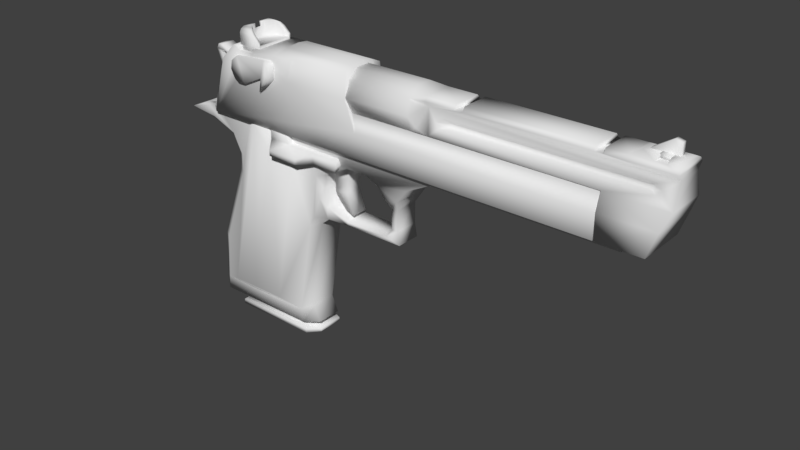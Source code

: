 # Source: Deagle.blend  (saved by Blender 2.77.0; exported with 4.5.12 LTS)
import bpy
from mathutils import Matrix  # noqa: F401  (used for matrix-valued properties, if any)

bpy.ops.wm.read_factory_settings(use_empty=True)
scene = bpy.context.scene
scene.name = 'Scene'

# ---- collections
col_collection_1 = bpy.data.collections.new('Collection 1'); scene.collection.children.link(col_collection_1)

# ---- world
world_world = bpy.data.worlds.new('World'); scene.world = world_world
world_world.color = (0.05088, 0.05088, 0.05088)
world_world.use_sun_shadow = False
world_world.sun_shadow_jitter_overblur = 0.0
world_world.cycles.sampling_method = 'MANUAL'

# ---- meshes
me_deagle = bpy.data.meshes.new('Deagle')
me_deagle.from_pydata([(-1.318, -0.03669, -0.1092), (-1.315, -0.03669, 0.1748), (-1.362, -0.03669, -0.1005), (-0.404, -0.04714, -1.947), (-0.404, 0.1008, -1.947), (-0.1574, -0.04714, -0.2398), (0.362, -0.1494, -0.238), (0.362, 0.2053, -0.238), (0.4835, 0.2053, -0.2901), (-1.057, 0.2053, -0.4538), (-1.153, 0.1421, -0.4695), (-1.223, 0.1421, -0.319), (1.263, -0.128, 0.5077), (2.34, -0.128, 0.5077), (2.34, -0.09956, 0.5452), (2.755, -0.03466, 0.5765), (2.755, 0.08836, 0.5765), (2.634, 0.08836, 0.5765), (-0.7701, 0.2112, 0.5117), (-0.7701, -0.1571, 0.5117), (-0.9772, 0.2112, 0.5117), (-0.6854, 0.1144, 0.3431), (-1.046, 0.1144, 0.3431), (-0.6854, -0.06473, 0.3431), (-0.6928, -0.2235, 0.3403), (-0.6928, -0.187, 0.3403), (-0.7155, -0.2235, 0.2197), (-1.099, -0.04011, 0.4631), (0.02227, 0.09506, 0.4631), (0.02227, -0.04011, 0.4631), (-1.157, 0.09506, 0.4146), (-1.251, 0.09506, 0.357), (-1.099, 0.09506, 0.4631), (0.02226, 0.09506, 0.2424), (-1.287, 0.09506, 0.2424), (-1.261, 0.1984, 0.2424), (0.02226, 0.1984, 0.2424), (0.02227, 0.1984, 0.1616), (-1.299, 0.2087, -0.09755), (-1.299, 0.2511, -0.09755), (0.02227, 0.2087, -0.09755), (-1.356, 0.2087, -0.08127), (2.417, 0.2511, -0.09755), (2.417, 0.1663, -0.09755), (0.2331, 0.1663, -0.09755), (0.2331, -0.1117, -0.09755), (0.2331, -0.1491, 0.2526), (0.2331, 0.2037, 0.2526), (0.1891, 0.02736, 0.6217), (0.1912, -0.08398, 0.6031), (0.197, -0.167, 0.5661), (0.197, -0.1966, 0.3596), (0.2893, -0.1966, 0.114), (2.417, 0.2037, 0.2526), (0.1912, 0.1386, 0.6031), (0.197, 0.2511, 0.3596), (0.2893, 0.2511, 0.114), (2.417, 0.2511, 0.114), (-0.4206, 0.2511, 0.3598), (-0.3725, 0.2219, 0.5648), (0.197, 0.2219, 0.5648), (-0.4203, 0.2511, 0.5513), (-0.5596, 0.2511, 0.5513), (-0.8011, 0.2511, 0.5148), (-0.8011, 0.2511, 0.5525), (-0.9544, 0.2511, 0.5148), (-1.157, 0.2511, 0.4146), (-1.019, 0.2511, 0.5525), (-0.9544, 0.2511, 0.5525), (-0.8011, -0.1966, 0.5525), (-0.5596, -0.1966, 0.5513), (-0.5122, -0.08398, 0.6031), (-0.5122, 0.1386, 0.6031), (-0.4958, 0.02722, 0.6217), (-0.6286, -0.2022, -0.09787), (-0.6286, -0.1398, -0.09787), (-0.6286, -0.2022, -0.1729), (-0.6286, -0.1398, -0.2782), (-0.6286, -0.2022, -0.2782), (-0.5656, -0.2918, -0.2809), (-0.5656, -0.2918, -0.2328), (0.02227, -0.1539, -0.09755), (-1.299, -0.1966, -0.09755), (-1.299, -0.1539, -0.09755), (-1.356, -0.1539, -0.08133), (2.417, -0.1117, -0.09755), (2.417, -0.1966, -0.09755), (2.417, -0.1491, 0.2526), (2.417, -0.1966, 0.114), (-0.2752, -0.2918, -0.2809), (-0.2752, -0.2918, -0.2328), (-0.4479, -0.2022, -0.1117), (-0.4271, -0.2022, -0.1738), (-0.4479, -0.1398, -0.1117), (-0.4271, -0.1398, -0.1738), (0.0719, -0.2022, -0.274), (0.0978, -0.2022, -0.2256), (-0.1578, -0.2022, -0.274), (-0.1578, -0.2022, -0.1738), (0.0719, -0.2022, -0.1738), (-0.3752, -0.1521, -1.938), (-1.161, 0.2111, -1.938), (-1.161, -0.1521, -1.938), (-0.3752, 0.2111, -1.938), (-0.2474, -0.08987, -1.92), (-0.2474, 0.1488, -1.92), (0.0719, -0.1398, -0.274), (0.0978, -0.1398, -0.2256), (0.0719, -0.1398, -0.1738), (-0.2451, -0.0901, -1.95), (-0.2451, 0.1486, -1.95), (-0.1574, 0.1008, -0.2398), (-0.2553, -0.1201, -0.2398), (-0.2553, 0.1739, -0.2398), (-0.8716, -0.1201, -0.2398), (-0.8716, 0.1739, -0.2398), (-1.267, -0.03669, 0.1906), (-1.318, 0.004736, -0.1092), (-1.267, 0.004736, 0.1906), (-1.352, -0.03669, 0.3791), (-1.352, 0.004736, 0.3791), (-1.331, -0.03669, 0.3987), (-1.331, 0.004736, 0.3991), (-1.233, -0.03669, 0.3496), (-1.233, 0.004736, 0.3496), (-1.093, 0.004736, 0.3223), (-1.093, -0.03669, 0.3223), (-1.183, 0.004736, -0.1357), (-1.183, -0.03669, -0.1357), (-1.079, -0.03669, -0.1562), (-1.032, -0.03669, 0.08322), (-1.092, -0.03669, 0.1645), (-1.053, -0.03669, 0.3593), (-1.229, -0.03669, 0.3938), (-1.343, -0.03669, 0.4498), (-1.388, -0.03669, 0.4453), (-1.411, -0.03669, 0.4021), (-1.343, 0.09186, 0.4498), (-1.411, 0.09186, 0.4021), (-1.388, 0.09186, 0.4453), (-1.229, 0.09186, 0.3938), (-1.315, 0.09186, 0.1748), (-1.092, 0.09186, 0.1645), (-1.053, 0.09186, 0.3593), (-1.032, 0.09186, 0.08322), (-1.362, 0.09186, -0.1005), (-1.079, 0.09186, -0.1562), (-1.162, 0.2109, -1.984), (-0.3699, 0.2109, -1.984), (-1.147, -0.1201, -1.947), (-0.5197, -0.1201, -1.947), (-1.313, -0.1767, -0.04227), (-1.337, -0.1494, -0.04227), (-0.6498, -0.1767, -0.04227), (-0.6498, -0.1494, -0.04227), (-1.558, -0.04738, -0.1105), (-1.435, -0.04738, -0.09194), (-0.6498, -0.04738, -0.04227), (-1.36, -0.04738, -0.04227), (-1.558, 0.1022, -0.1105), (-0.6498, 0.1022, -0.04227), (-1.435, 0.1022, -0.09194), (-1.36, 0.1022, -0.04227), (-1.287, 0.1022, 0.2372), (-0.6498, 0.1022, 0.2372), (-1.287, -0.04738, 0.2372), (-0.6498, -0.04738, 0.2372), (-1.255, -0.1767, 0.1585), (-0.6498, -0.1767, 0.1585), (-0.6498, 0.1947, 0.2372), (-1.263, 0.1947, 0.2372), (-0.6498, -0.1388, 0.1585), (-1.263, -0.1388, 0.2372), (-1.284, -0.1388, 0.1585), (-0.6498, -0.1388, 0.2372), (-0.3207, -0.08803, -1.713), (-0.3207, 0.144, -1.713), (-0.1819, 0.144, -0.8571), (-0.1819, -0.08803, -0.8571), (-0.2184, -0.1494, -0.7883), (-0.06615, -0.1494, -0.7543), (-0.1847, -0.1494, -0.4089), (-0.1182, -0.1133, -0.5042), (-0.08667, -0.1133, -0.3747), (-0.1812, -0.1494, -0.5195), (-0.2714, -0.1494, -0.8812), (-0.4219, -0.1494, -1.759), (-0.1501, -0.1494, -0.5921), (-0.06615, -0.1494, -0.6517), (-0.6285, -0.2126, -1.689), (-1.161, -0.2179, -1.689), (-1.348, -0.1494, -1.759), (-1.319, -0.1494, -1.336), (-1.443, -0.08614, -1.823), (-0.8912, -0.24, -1.668), (0.1653, -0.1494, -0.238), (-0.06025, -0.1494, -0.2843), (0.07271, -0.1494, -0.2843), (-0.1397, -0.1494, -0.3225), (-0.2087, -0.1494, -0.2865), (-0.3833, -0.2098, -0.2865), (-0.6554, -0.2098, -0.2865), (-0.8318, -0.2009, -0.1043), (-1.064, -0.1494, -0.6232), (-1.412, -0.08614, -1.336), (-0.6554, -0.2098, -0.1043), (-1.057, -0.1494, -0.4538), (-0.9327, -0.1494, -0.1044), (-1.159, -0.08614, -0.6379), (-1.153, -0.08614, -0.4695), (-1.15, -0.1494, -0.2727), (-0.6554, -0.1494, -0.1044), (-1.223, -0.08614, -0.319), (-0.6554, -0.1494, -0.2865), (-1.443, 0.1421, -1.823), (-1.412, 0.1421, -1.336), (-1.159, 0.1421, -0.6379), (-1.435, -0.1494, -0.09194), (-1.56, -0.1347, -0.1108), (-1.701, -0.1095, -0.1711), (-1.392, -0.1494, -0.1764), (2.611, 0.2053, -0.04227), (-0.6494, 0.2053, -0.04227), (2.611, -0.1494, -0.04227), (0.9972, -0.1494, -0.1366), (2.611, -0.1494, -0.1366), (0.0967, -0.0823, -0.7912), (0.1016, -0.0823, -0.753), (0.5008, -0.0823, -0.753), (0.6481, -0.0823, -0.7912), (0.6283, -0.0823, -0.673), (0.5703, -0.0823, -0.673), (0.6283, -0.0823, -0.4863), (0.5703, -0.0823, -0.4863), (0.6759, -0.1494, -0.3786), (0.5471, -0.1494, -0.3827), (0.4835, -0.1494, -0.2901), (0.7711, -0.1494, -0.2517), (0.5471, 0.2053, -0.3827), (0.5703, 0.1383, -0.4863), (0.5703, 0.1383, -0.673), (0.5008, 0.1383, -0.753), (0.1016, 0.1383, -0.753), (-0.06615, 0.2053, -0.6517), (-0.1182, 0.2064, -0.5042), (-0.08667, 0.2064, -0.3747), (0.07271, 0.2053, -0.2843), (0.1653, 0.2053, -0.238), (-1.15, 0.2053, -0.2727), (-1.42, 0.1421, -0.238), (-1.392, 0.2053, -0.1764), (-1.701, 0.1654, -0.1711), (-1.742, 0.08959, -0.2065), (-1.742, -0.03364, -0.2065), (-1.42, -0.08614, -0.238), (-0.2571, -0.08803, -1.858), (-0.2571, 0.144, -1.858), (-1.356, -0.1494, -1.887), (-0.4042, -0.1494, -1.885), (-1.356, 0.2053, -1.887), (-0.4042, 0.2053, -1.885), (-0.4466, 0.1739, -1.885), (-1.17, 0.1739, -1.887), (-1.17, -0.1201, -1.887), (-0.4464, -0.1201, -1.885), (-1.348, 0.2053, -1.759), (-0.4219, 0.2053, -1.759), (-1.337, 0.2053, -0.04227), (-1.435, 0.2053, -0.09194), (-1.064, 0.2053, -0.6232), (-0.2184, 0.2053, -0.7883), (-0.2714, 0.2053, -0.8812), (-1.319, 0.2053, -1.336), (-0.06615, 0.2053, -0.7543), (0.0967, 0.1383, -0.7912), (0.6481, 0.1383, -0.7912), (0.6283, 0.1383, -0.673), (0.6283, 0.1383, -0.4863), (0.6759, 0.2053, -0.3786), (0.7711, 0.2053, -0.2517), (0.9972, 0.2053, -0.1366), (-1.313, 0.2327, -0.04227), (-0.6498, 0.2327, -0.04227), (-1.261, 0.2327, 0.1585), (-0.6498, 0.2327, 0.1585), (2.611, 0.2053, -0.1366), (-0.6498, 0.1947, 0.1585), (-1.284, 0.1947, 0.1585), (0.1275, 0.1311, 0.4555), (0.1275, 0.201, 0.506), (0.1275, 0.2427, 0.3794), (0.1275, 0.06662, 0.5023), (0.1275, 0.09333, 0.5842), (0.1275, -0.01302, 0.5023), (0.1275, -0.03973, 0.5842), (0.1275, -0.07746, 0.4555), (0.1275, -0.1474, 0.506), (0.1275, -0.09832, 0.3797), (0.1275, -0.189, 0.3794), (0.1275, -0.07643, 0.3071), (0.1275, -0.1525, 0.258), (0.1275, -0.01302, 0.2571), (0.1275, -0.03973, 0.1747), (0.1275, 0.06662, 0.2571), (0.1275, 0.09333, 0.1747), (0.1275, 0.13, 0.3071), (0.1275, 0.2061, 0.258), (0.1275, 0.1519, 0.3797), (0.8077, -0.03973, 0.1747), (0.8077, -0.1525, 0.258), (0.81, -0.189, 0.3794), (0.7986, -0.1474, 0.506), (0.7986, -0.03973, 0.5842), (0.7986, 0.09333, 0.5842), (0.7986, 0.201, 0.506), (0.81, 0.2427, 0.3794), (0.8077, 0.2061, 0.258), (0.8077, 0.09333, 0.1747), (1.263, -0.09956, 0.5452), (2.886, -0.1968, 0.114), (2.423, -0.1968, 0.114), (2.423, -0.1968, -0.09755), (2.811, -0.1968, -0.09755), (0.9276, -0.128, 0.5077), (1.193, -0.128, 0.5077), (1.193, -0.09956, 0.5452), (0.9276, -0.09956, 0.5452), (0.9795, 0.2065, 0.2579), (0.9795, -0.1527, 0.2579), (2.423, 0.2065, 0.2579), (2.423, -0.1527, 0.2579), (1.193, 0.1817, 0.5077), (1.193, 0.1533, 0.5452), (2.574, -0.09956, 0.5452), (2.634, -0.03466, 0.5765), (2.574, 0.1533, 0.5452), (2.404, 0.1533, 0.5452), (2.404, -0.09956, 0.5452), (2.946, 0.2065, 0.2579), (2.946, -0.1527, 0.2579), (2.948, 0.137, 0.4589), (2.948, -0.08333, 0.4589), (2.948, 0.1817, 0.5077), (2.948, -0.128, 0.5077), (2.948, 0.1533, 0.5452), (2.948, -0.09956, 0.5452), (2.948, -0.03466, 0.5765), (2.948, 0.08836, 0.5765), (2.811, 0.2505, -0.09755), (2.886, 0.2505, 0.114), (-1.56, 0.1907, -0.1108), (2.423, 0.2505, -0.09755), (2.423, 0.2505, 0.114), (2.755, -0.0994, 0.5452), (2.841, -0.0994, 0.5452), (2.755, 0.1531, 0.5452), (2.841, 0.1531, 0.5452), (2.841, -0.03466, 0.5765), (2.841, 0.08836, 0.5765), (0.7931, 0.06662, 0.5023), (0.7931, -0.01302, 0.5023), (0.7931, -0.07746, 0.4555), (0.7931, -0.09832, 0.3797), (0.7931, -0.07643, 0.3071), (0.7931, -0.01302, 0.2571), (0.7931, 0.06662, 0.2571), (0.7931, 0.13, 0.3071), (0.7931, 0.1519, 0.3797), (0.7931, 0.1311, 0.4555), (0.8739, -0.1649, 0.3016), (0.9276, 0.1533, 0.5452), (0.9276, -0.08333, 0.4589), (2.8, -0.1288, 0.3274), (1.052, -0.1288, 0.3274), (1.014, -0.1152, 0.3666), (1.052, -0.1014, 0.4064), (2.8, -0.1014, 0.4064), (2.838, -0.1152, 0.3666), (2.404, 0.1817, 0.5077), (2.404, -0.128, 0.5077), (2.34, 0.1817, 0.5077), (1.263, 0.1817, 0.5077), (1.263, 0.1533, 0.5452), (2.34, 0.1533, 0.5452), (0.9276, 0.137, 0.4589), (0.9276, 0.1817, 0.5077), (-1.076, 0.008395, 0.2891), (-1.076, 0.04337, 0.2891), (-1.098, 0.02588, 0.2588), (-1.076, 0.06086, 0.2588), (-1.076, 0.04337, 0.2285), (-1.076, 0.008395, 0.2285), (-1.076, -0.009095, 0.2588), (-1.035, -0.02064, 0.2588), (-1.035, 0.002623, 0.2991), (-1.035, 0.04915, 0.2991), (-1.035, 0.07241, 0.2588), (-1.035, 0.04915, 0.2185), (-1.035, 0.002623, 0.2185), (-0.9772, -0.007749, 0.6552), (-0.9519, 0.0645, 0.6552), (-0.9772, 0.0645, 0.6552), (-0.9519, -0.007749, 0.6552), (-0.9519, -0.007749, 0.6976), (-0.9772, -0.007749, 0.6976), (-0.7701, 0.1915, 0.5718), (-0.791, -0.1401, 0.5718), (-0.7701, -0.1333, 0.5718), (-0.8875, -0.1087, 0.5718), (-0.9519, -0.04461, 0.5718), (-0.8875, 0.167, 0.5718), (-0.9519, 0.1028, 0.5718), (-0.6811, -0.1128, -0.04227), (-0.6811, -0.1864, -0.04227), (-0.6811, -0.1128, 0.09644), (-0.6811, -0.1864, 0.09644), (2.611, -0.1128, 0.09644), (2.611, -0.1864, 0.09644), (2.611, -0.1128, -0.04227), (2.611, -0.1864, -0.04227), (-0.5869, -0.187, 0.5077), (-0.5869, -0.2235, 0.5077), (-0.5584, -0.187, 0.4665), (-0.8887, -0.187, 0.2462), (-0.8887, -0.2235, 0.2462), (-0.9594, -0.187, 0.2463), (-0.9594, -0.2235, 0.2463), (-1.008, -0.187, 0.2815), (-1.008, -0.2235, 0.2815), (-1.039, -0.187, 0.3454), (-1.039, -0.2235, 0.3454), (-1.025, -0.187, 0.4237), (-1.025, -0.2235, 0.4237), (-0.9644, -0.187, 0.4747), (-0.9644, -0.2235, 0.4747), (-0.6468, -0.2235, 0.5025), (-0.5751, -0.268, 0.4672), (-0.5629, -0.187, 0.3517), (-0.5715, -0.2825, 0.403), (-0.5914, -0.2918, 0.345), (-0.7155, -0.187, 0.2197), (-0.9519, 0.0645, 0.6976), (-0.9772, 0.0645, 0.6976), (-0.791, 0.1983, 0.5718), (-0.8875, -0.1087, 0.6976), (-0.9519, -0.04461, 0.6976), (-0.8605, -0.1175, 0.6816), (-0.8306, -0.1272, 0.6552), (-0.7701, -0.1333, 0.5998), (-0.9519, 0.1028, 0.6976), (-0.7701, 0.1915, 0.5998), (-0.8306, 0.1854, 0.6552), (-0.8605, 0.1757, 0.6816), (-0.8875, 0.167, 0.6976), (-0.7701, -0.1571, 0.5998), (-0.8306, -0.1571, 0.6552), (-0.8605, -0.1412, 0.6816), (-0.8306, 0.2112, 0.6552), (-0.9772, 0.2112, 0.6552), (-0.8605, 0.1953, 0.6816), (-0.9772, 0.1953, 0.6816), (-0.9772, 0.167, 0.6976), (-0.7701, 0.2112, 0.5998), (-0.9772, -0.1571, 0.5117), (-1.315, -0.1802, -0.04647), (-1.345, -0.1539, -0.04647), (-1.254, -0.1802, 0.1615), (-1.157, -0.1966, 0.4146), (-1.261, -0.1436, 0.2424), (-1.222, -0.1435, 0.3669), (-1.251, -0.04011, 0.3569), (-1.287, -0.04011, 0.2424), (-1.284, -0.1436, 0.1616), (-0.8011, -0.1966, 0.5148), (-0.9544, -0.1966, 0.5148), (-1.222, 0.1981, 0.3669), (-1.019, -0.1966, 0.5525), (-1.157, -0.04011, 0.4146), (-0.9772, -0.1571, 0.6552), (-0.9772, -0.1412, 0.6816), (-0.9772, -0.1087, 0.6976), (-1.254, 0.2352, 0.1615), (-1.284, 0.1984, 0.1616), (-1.314, 0.2352, -0.04647), (-1.345, 0.2087, -0.04647), (-0.4203, -0.1966, 0.5513), (-0.3725, -0.167, 0.5661), (-0.4206, -0.1966, 0.3598), (-0.9544, -0.1966, 0.5525), (-1.147, 0.1739, -1.947), (-1.162, -0.1523, -1.984), (1.127, -0.07811, 0.3368), (1.127, -0.06629, 0.371), (2.746, -0.06629, 0.371), (2.746, -0.07811, 0.3368), (0.02226, -0.04011, 0.2424), (0.02226, -0.1436, 0.2424), (0.02227, -0.1436, 0.1616), (0.02227, -0.1802, 0.1615), (0.02226, -0.1802, -0.04647), (0.02226, -0.1539, -0.04647), (0.06424, -0.04817, -0.5136), (0.1312, -0.04817, -0.7033), (0.1312, 0.1045, -0.7033), (0.06424, 0.1045, -0.5136), (0.0754, -0.04817, -0.3852), (0.0754, 0.1045, -0.3852), (0.1591, -0.04817, -0.1202), (0.1591, 0.1045, -0.1202), (-0.05854, -0.04818, -0.5359), (-0.0418, -0.04817, -0.1202), (-0.0418, 0.1045, -0.1202), (-0.05854, 0.1045, -0.5359), (0.05307, -0.04817, -0.6699), (0.05307, 0.1045, -0.6699), (0.02227, 0.2352, 0.1615), (0.02226, 0.2352, -0.04647), (0.02226, 0.2087, -0.04647), (-0.9901, 0.1743, -0.7935), (-0.2668, 0.1743, -0.7923), (-0.9901, -0.1197, -0.7934), (-0.2666, -0.1197, -0.7916), (-0.5197, 0.1739, -1.947), (2.662, 0.004088, 0.5765), (2.88, 0.004088, 0.5765), (2.827, 0.004088, 0.683), (2.88, 0.004088, 0.6686), (2.88, 0.05229, 0.6686), (2.88, 0.05229, 0.5765), (2.827, 0.05229, 0.683), (2.662, 0.05229, 0.5765), (-0.6811, 0.244, -0.04227), (-0.6811, 0.1704, -0.04227), (-0.6811, 0.244, 0.09644), (-0.6811, 0.1704, 0.09644), (2.611, 0.244, 0.09644), (2.611, 0.1704, 0.09644), (2.611, 0.244, -0.04227), (2.611, 0.1704, -0.04227), (-0.1437, -0.01337, 0.1859), (0.1329, -0.01337, 0.2566), (-0.1437, 0.06705, 0.1859), (0.1329, 0.06705, 0.2566), (0.1329, 0.1297, 0.3057), (-0.3151, 0.1297, 0.235), (-0.1437, 0.1297, 0.1699), (0.1329, 0.1297, 0.1699), (0.1329, -0.0782, 0.3057), (-0.1437, -0.0782, 0.235), (-0.1437, -0.0782, 0.1699), (0.1329, -0.0782, 0.1699), (-1.046, -0.06473, 0.3431), (-1.046, 0.1144, 0.08602), (-1.046, -0.06473, 0.08602), (2.756, 0.08958, 0.5441), (2.756, -0.03367, 0.5441), (2.756, 0.08958, 0.5817), (2.756, -0.03367, 0.5817), (2.839, 0.08958, 0.5817), (2.839, -0.03367, 0.5817), (2.839, 0.08958, 0.5441), (2.839, -0.03367, 0.5441), (0.7521, 0.09686, 0.113), (0.7521, -0.01818, 0.113), (0.7521, 0.09686, 0.2751), (0.7521, -0.01818, 0.2751), (2.513, 0.09686, 0.113), (2.513, -0.01818, 0.113), (2.513, -0.01818, 0.2751), (2.513, 0.09686, 0.2751), (-0.3699, -0.1523, -1.984)], [], [(0, 1, 2), (3, 4, 5), (6, 7, 8), (9, 10, 11), (12, 13, 14), (15, 16, 17), (18, 19, 20), (21, 22, 23), (24, 25, 26), (27, 28, 29), (28, 30, 31), (28, 32, 30), (28, 27, 32), (31, 33, 28), (33, 31, 34), (33, 34, 35), (36, 33, 35), (35, 37, 36), (38, 39, 40), (41, 39, 38), (42, 43, 39), (43, 40, 39), (40, 43, 44), (45, 40, 44), (45, 44, 46), (44, 47, 46), (47, 48, 46), (46, 48, 49), (46, 49, 50), (50, 51, 46), (51, 52, 46), (43, 42, 53), (48, 47, 54), (54, 47, 55), (47, 56, 55), (56, 47, 53), (53, 57, 56), (42, 57, 53), (56, 57, 42), (42, 39, 56), (56, 39, 58), (55, 56, 58), (55, 58, 59), (59, 60, 55), (55, 60, 54), (58, 61, 59), (61, 58, 62), (63, 62, 58), (63, 64, 62), (58, 39, 63), (65, 63, 39), (39, 66, 65), (66, 67, 65), (67, 68, 65), (64, 69, 70), (70, 62, 64), (62, 70, 71), (71, 72, 62), (71, 73, 72), (74, 75, 76), (77, 76, 75), (76, 77, 78), (78, 79, 76), (80, 76, 79), (81, 82, 83), (83, 82, 84), (40, 45, 81), (85, 81, 45), (81, 85, 82), (86, 82, 85), (86, 85, 87), (88, 86, 87), (89, 90, 79), (80, 79, 90), (91, 74, 92), (76, 92, 74), (75, 74, 93), (91, 93, 74), (93, 91, 94), (92, 94, 91), (95, 96, 97), (90, 89, 98), (97, 98, 89), (96, 98, 97), (96, 99, 98), (100, 101, 102), (101, 100, 103), (103, 100, 104), (104, 105, 103), (95, 106, 96), (107, 96, 106), (107, 99, 96), (99, 107, 108), (92, 90, 98), (90, 92, 80), (76, 80, 92), (105, 104, 109), (109, 110, 105), (5, 111, 112), (113, 112, 111), (112, 113, 114), (115, 114, 113), (116, 0, 117), (117, 118, 116), (116, 118, 119), (118, 120, 119), (121, 119, 120), (120, 122, 121), (121, 122, 123), (122, 124, 123), (125, 123, 124), (123, 125, 126), (126, 127, 128), (126, 125, 127), (124, 122, 120), (118, 124, 120), (125, 124, 118), (118, 127, 125), (127, 118, 117), (128, 129, 130), (130, 131, 128), (128, 131, 126), (132, 126, 131), (133, 126, 132), (133, 123, 126), (123, 133, 121), (133, 134, 121), (135, 121, 134), (136, 121, 135), (119, 121, 136), (1, 119, 136), (1, 116, 119), (1, 0, 116), (137, 138, 139), (137, 140, 138), (140, 141, 138), (140, 142, 141), (140, 143, 142), (142, 144, 141), (144, 145, 141), (144, 146, 145), (147, 101, 103), (103, 148, 147), (148, 103, 105), (105, 110, 148), (111, 5, 4), (149, 112, 114), (150, 112, 149), (150, 3, 112), (3, 5, 112), (143, 132, 142), (130, 129, 146), (144, 130, 146), (131, 130, 144), (142, 131, 144), (132, 131, 142), (151, 152, 153), (152, 154, 153), (155, 156, 157), (156, 158, 157), (159, 160, 161), (160, 162, 161), (160, 163, 162), (164, 163, 160), (165, 166, 157), (157, 158, 165), (153, 167, 151), (168, 167, 153), (157, 159, 155), (159, 157, 160), (163, 164, 169), (169, 170, 163), (171, 172, 173), (172, 171, 174), (167, 168, 171), (171, 173, 167), (172, 174, 166), (166, 165, 172), (175, 176, 177), (177, 178, 175), (179, 178, 180), (181, 182, 183), (181, 184, 182), (179, 184, 181), (181, 185, 179), (178, 179, 185), (178, 185, 186), (186, 175, 178), (184, 187, 182), (187, 188, 182), (189, 186, 185), (186, 189, 190), (190, 191, 186), (191, 190, 192), (193, 191, 192), (189, 194, 190), (154, 195, 6), (196, 195, 154), (196, 197, 195), (197, 196, 183), (196, 198, 183), (183, 198, 181), (199, 181, 198), (199, 185, 181), (185, 199, 200), (200, 189, 185), (189, 200, 201), (201, 194, 189), (194, 201, 202), (202, 190, 194), (203, 190, 202), (203, 192, 190), (204, 192, 203), (192, 204, 193), (201, 205, 202), (206, 203, 207), (207, 203, 202), (203, 208, 204), (209, 208, 203), (203, 206, 209), (209, 206, 210), (207, 210, 206), (210, 207, 152), (152, 207, 211), (152, 211, 154), (211, 196, 154), (199, 196, 211), (199, 198, 196), (210, 212, 209), (211, 213, 199), (214, 193, 204), (204, 215, 214), (215, 204, 208), (208, 216, 215), (216, 208, 209), (209, 10, 216), (10, 209, 212), (212, 11, 10), (217, 218, 219), (219, 220, 217), (217, 220, 210), (210, 152, 217), (221, 222, 160), (223, 221, 160), (157, 223, 160), (223, 157, 154), (154, 224, 223), (224, 225, 223), (179, 187, 184), (187, 179, 180), (180, 188, 187), (188, 180, 226), (226, 227, 188), (228, 227, 226), (226, 229, 228), (228, 229, 230), (230, 231, 228), (231, 230, 232), (232, 233, 231), (233, 232, 234), (234, 235, 233), (236, 235, 234), (234, 237, 236), (236, 237, 224), (224, 6, 236), (6, 224, 154), (207, 202, 205), (205, 211, 207), (211, 205, 201), (201, 213, 211), (213, 201, 200), (200, 199, 213), (235, 238, 239), (239, 233, 235), (233, 239, 240), (240, 231, 233), (231, 240, 241), (241, 228, 231), (228, 241, 242), (242, 227, 228), (227, 242, 243), (243, 188, 227), (188, 243, 244), (244, 182, 188), (182, 244, 245), (245, 183, 182), (183, 245, 246), (246, 197, 183), (197, 246, 247), (247, 195, 197), (195, 247, 7), (7, 6, 195), (8, 236, 6), (236, 8, 238), (238, 235, 236), (248, 11, 249), (249, 250, 248), (251, 250, 249), (249, 252, 251), (253, 252, 249), (249, 254, 253), (254, 249, 11), (11, 212, 254), (220, 254, 212), (212, 210, 220), (219, 253, 254), (254, 220, 219), (255, 256, 176), (176, 175, 255), (257, 191, 193), (191, 257, 258), (258, 186, 191), (175, 186, 258), (258, 255, 175), (193, 214, 259), (259, 257, 193), (256, 255, 258), (258, 260, 256), (261, 260, 258), (260, 261, 262), (262, 259, 260), (263, 259, 262), (259, 263, 257), (264, 257, 263), (264, 258, 257), (258, 264, 261), (265, 259, 214), (260, 259, 265), (265, 266, 260), (256, 260, 266), (266, 176, 256), (248, 245, 244), (245, 248, 267), (267, 248, 250), (250, 268, 267), (268, 250, 251), (269, 270, 271), (270, 269, 9), (9, 244, 270), (270, 244, 243), (244, 9, 248), (11, 248, 9), (10, 9, 269), (269, 216, 10), (216, 269, 272), (272, 269, 271), (272, 271, 266), (176, 266, 271), (271, 177, 176), (271, 270, 177), (270, 273, 177), (243, 273, 270), (273, 243, 242), (242, 274, 273), (274, 242, 241), (241, 275, 274), (275, 241, 240), (272, 215, 216), (215, 272, 265), (266, 265, 272), (265, 214, 215), (240, 276, 275), (276, 240, 239), (239, 277, 276), (277, 239, 238), (238, 278, 277), (278, 238, 8), (8, 279, 278), (279, 8, 7), (7, 280, 279), (280, 7, 247), (247, 222, 280), (247, 246, 222), (222, 246, 245), (267, 222, 245), (222, 267, 281), (282, 222, 281), (281, 283, 282), (283, 284, 282), (222, 221, 280), (221, 285, 280), (286, 284, 283), (287, 286, 283), (286, 287, 170), (170, 169, 286), (288, 289, 290), (289, 288, 291), (291, 292, 289), (292, 291, 293), (293, 294, 292), (294, 293, 295), (295, 296, 294), (296, 295, 297), (297, 298, 296), (298, 297, 299), (299, 300, 298), (300, 299, 301), (301, 302, 300), (302, 301, 303), (303, 304, 302), (304, 303, 305), (305, 306, 304), (306, 305, 307), (307, 290, 306), (290, 307, 288), (302, 308, 300), (308, 309, 300), (300, 309, 298), (309, 310, 298), (298, 310, 296), (310, 311, 296), (296, 311, 294), (311, 312, 294), (294, 312, 292), (312, 313, 292), (292, 313, 289), (313, 314, 289), (289, 314, 290), (314, 315, 290), (290, 315, 306), (315, 316, 306), (306, 316, 304), (316, 317, 304), (304, 317, 302), (317, 308, 302), (14, 318, 12), (319, 320, 321), (321, 322, 319), (323, 324, 325), (325, 326, 323), (311, 323, 326), (312, 311, 326), (308, 317, 309), (317, 316, 309), (316, 327, 309), (327, 328, 309), (328, 327, 329), (329, 330, 328), (324, 331, 332), (332, 325, 324), (333, 334, 17), (17, 335, 333), (333, 335, 336), (336, 337, 333), (338, 339, 319), (339, 338, 340), (340, 341, 339), (341, 340, 342), (342, 343, 341), (343, 342, 344), (344, 345, 343), (346, 345, 344), (344, 347, 346), (322, 348, 349), (349, 319, 322), (319, 349, 338), (251, 350, 268), (321, 351, 348), (348, 322, 321), (330, 329, 352), (352, 320, 330), (321, 320, 352), (352, 351, 321), (158, 173, 165), (173, 172, 165), (252, 253, 219), (219, 251, 252), (251, 219, 218), (251, 218, 155), (155, 218, 217), (217, 156, 155), (217, 158, 156), (158, 217, 152), (158, 152, 173), (173, 152, 151), (151, 167, 173), (155, 159, 251), (159, 350, 251), (159, 268, 350), (161, 268, 159), (267, 268, 161), (161, 162, 267), (287, 267, 162), (162, 163, 287), (170, 287, 163), (287, 283, 281), (281, 267, 287), (237, 279, 280), (280, 224, 237), (224, 280, 285), (285, 225, 224), (229, 275, 276), (276, 230, 229), (230, 276, 277), (277, 232, 230), (232, 277, 278), (278, 234, 232), (234, 278, 279), (279, 237, 234), (178, 177, 273), (273, 180, 178), (180, 273, 274), (274, 226, 180), (226, 274, 275), (275, 229, 226), (353, 354, 355), (354, 356, 355), (354, 357, 356), (357, 358, 356), (291, 359, 360), (360, 293, 291), (293, 360, 361), (361, 295, 293), (295, 361, 362), (362, 297, 295), (297, 362, 363), (363, 299, 297), (299, 363, 364), (364, 301, 299), (301, 364, 365), (365, 303, 301), (303, 365, 366), (366, 305, 303), (305, 366, 367), (367, 307, 305), (307, 367, 368), (368, 288, 307), (288, 368, 359), (359, 291, 288), (310, 309, 369), (369, 309, 328), (325, 332, 370), (370, 326, 325), (370, 313, 326), (313, 312, 326), (370, 332, 331), (310, 371, 311), (310, 369, 371), (369, 328, 371), (330, 320, 319), (319, 339, 330), (339, 372, 330), (330, 372, 373), (373, 328, 330), (374, 328, 373), (374, 371, 328), (371, 374, 375), (371, 375, 376), (376, 341, 371), (377, 341, 376), (377, 339, 341), (372, 339, 377), (355, 17, 16), (355, 335, 17), (17, 334, 15), (15, 334, 353), (353, 334, 333), (353, 333, 343), (354, 353, 343), (343, 345, 354), (354, 345, 346), (346, 357, 354), (347, 357, 346), (357, 347, 358), (358, 347, 356), (356, 347, 344), (356, 344, 342), (355, 356, 342), (342, 335, 355), (342, 378, 335), (378, 336, 335), (337, 336, 378), (378, 379, 337), (343, 333, 379), (337, 379, 333), (378, 342, 340), (380, 378, 340), (379, 378, 380), (380, 13, 379), (381, 12, 318), (318, 382, 381), (380, 381, 382), (382, 383, 380), (383, 14, 13), (13, 380, 383), (12, 381, 331), (331, 324, 12), (340, 384, 380), (380, 384, 381), (384, 331, 381), (384, 385, 331), (331, 385, 370), (385, 314, 370), (314, 313, 370), (314, 385, 384), (323, 311, 371), (324, 323, 371), (371, 12, 324), (12, 371, 13), (13, 371, 341), (341, 379, 13), (343, 379, 341), (386, 387, 388), (387, 389, 388), (389, 390, 388), (390, 391, 388), (391, 392, 388), (392, 386, 388), (386, 392, 393), (394, 386, 393), (387, 386, 394), (395, 387, 394), (389, 387, 395), (396, 389, 395), (390, 389, 396), (397, 390, 396), (391, 390, 397), (398, 391, 397), (392, 391, 398), (393, 392, 398), (399, 400, 401), (400, 399, 402), (402, 399, 403), (399, 404, 403), (405, 406, 407), (405, 408, 406), (405, 409, 408), (410, 409, 405), (409, 410, 411), (412, 413, 414), (415, 414, 413), (414, 415, 416), (417, 416, 415), (418, 419, 412), (413, 412, 419), (419, 417, 413), (415, 413, 417), (418, 412, 416), (414, 416, 412), (420, 421, 422), (423, 424, 425), (426, 425, 424), (425, 426, 427), (428, 427, 426), (427, 428, 429), (430, 429, 428), (429, 430, 431), (432, 431, 430), (431, 432, 433), (434, 433, 432), (435, 433, 434), (420, 433, 435), (421, 420, 435), (421, 435, 436), (422, 421, 436), (422, 436, 437), (438, 437, 436), (438, 439, 437), (26, 437, 439), (26, 440, 437), (400, 441, 401), (442, 401, 441), (410, 405, 443), (444, 409, 445), (409, 444, 408), (408, 444, 406), (446, 406, 444), (447, 406, 446), (447, 448, 406), (448, 407, 406), (449, 441, 400), (449, 400, 411), (411, 400, 409), (402, 409, 400), (409, 402, 445), (445, 402, 403), (443, 405, 450), (443, 450, 451), (452, 443, 451), (453, 443, 452), (410, 443, 453), (449, 410, 453), (410, 449, 411), (454, 448, 447), (447, 455, 454), (455, 447, 446), (456, 455, 446), (446, 444, 456), (457, 458, 459), (460, 459, 458), (460, 461, 459), (453, 459, 461), (449, 453, 461), (449, 461, 441), (461, 442, 441), (450, 462, 451), (457, 451, 462), (457, 459, 451), (452, 451, 459), (459, 453, 452), (454, 407, 448), (19, 407, 454), (407, 19, 405), (19, 18, 405), (462, 405, 18), (18, 20, 462), (20, 458, 462), (457, 462, 458), (463, 20, 19), (462, 450, 405), (464, 465, 84), (464, 84, 82), (466, 464, 82), (466, 82, 467), (466, 467, 468), (469, 468, 467), (468, 469, 470), (471, 468, 470), (468, 472, 466), (52, 88, 87), (87, 46, 52), (63, 473, 69), (69, 64, 63), (65, 474, 473), (473, 63, 65), (66, 475, 31), (30, 66, 31), (66, 30, 32), (32, 67, 66), (32, 476, 67), (27, 476, 32), (27, 467, 476), (477, 467, 27), (470, 467, 477), (470, 469, 467), (442, 461, 460), (460, 401, 442), (401, 460, 458), (20, 401, 458), (20, 399, 401), (399, 20, 463), (399, 463, 478), (479, 399, 478), (479, 404, 399), (479, 480, 404), (35, 475, 66), (34, 475, 35), (475, 34, 31), (35, 481, 482), (481, 35, 66), (481, 66, 483), (483, 66, 39), (41, 483, 39), (483, 41, 484), (70, 485, 486), (486, 71, 70), (486, 50, 49), (49, 71, 486), (71, 49, 48), (48, 73, 71), (72, 73, 48), (48, 54, 72), (72, 54, 60), (60, 59, 72), (72, 59, 61), (61, 62, 72), (82, 86, 88), (88, 52, 82), (52, 487, 82), (487, 52, 51), (487, 51, 50), (50, 486, 487), (487, 486, 485), (70, 487, 485), (487, 70, 473), (473, 82, 487), (473, 474, 82), (467, 82, 474), (474, 476, 467), (474, 488, 476), (70, 69, 473), (89, 79, 97), (78, 97, 79), (78, 77, 97), (106, 97, 77), (97, 106, 95), (19, 454, 463), (463, 454, 478), (455, 478, 454), (478, 455, 479), (456, 479, 455), (456, 444, 479), (480, 479, 444), (480, 444, 445), (480, 445, 404), (445, 403, 404), (108, 98, 99), (94, 98, 108), (98, 94, 92), (41, 38, 40), (489, 114, 115), (149, 114, 489), (102, 147, 490), (101, 147, 102), (491, 373, 372), (373, 491, 374), (492, 374, 491), (492, 375, 374), (375, 492, 493), (493, 376, 375), (493, 377, 376), (377, 493, 494), (494, 372, 377), (372, 494, 491), (355, 15, 353), (16, 15, 355), (14, 383, 382), (382, 318, 14), (349, 348, 351), (351, 352, 349), (349, 352, 329), (329, 338, 349), (329, 340, 338), (340, 329, 327), (327, 384, 340), (327, 316, 384), (316, 315, 384), (315, 314, 384), (29, 477, 27), (470, 477, 29), (29, 495, 470), (495, 471, 470), (495, 468, 471), (468, 495, 496), (496, 497, 468), (472, 468, 497), (497, 466, 472), (466, 497, 498), (498, 499, 466), (464, 466, 499), (499, 500, 464), (465, 464, 500), (500, 84, 465), (500, 83, 84), (83, 500, 81), (436, 435, 438), (24, 438, 435), (438, 24, 439), (24, 26, 439), (133, 132, 143), (140, 133, 143), (134, 133, 140), (137, 134, 140), (135, 134, 137), (139, 135, 137), (136, 135, 139), (138, 136, 139), (1, 136, 138), (141, 1, 138), (2, 1, 141), (145, 2, 141), (501, 502, 503), (504, 501, 503), (505, 501, 504), (506, 505, 504), (507, 505, 506), (508, 507, 506), (509, 510, 511), (512, 509, 511), (513, 509, 512), (514, 513, 512), (502, 513, 514), (503, 502, 514), (37, 35, 482), (482, 481, 37), (515, 37, 481), (481, 516, 515), (516, 481, 483), (483, 517, 516), (517, 483, 484), (517, 484, 40), (41, 40, 484), (518, 519, 520), (520, 519, 521), (264, 521, 519), (521, 264, 263), (263, 520, 521), (520, 263, 262), (262, 518, 520), (518, 262, 261), (261, 519, 518), (519, 261, 264), (44, 43, 47), (43, 53, 47), (87, 85, 46), (85, 45, 46), (488, 474, 68), (474, 65, 68), (476, 488, 67), (488, 68, 67), (4, 522, 111), (522, 113, 111), (522, 489, 113), (489, 115, 113), (435, 434, 24), (424, 24, 434), (434, 432, 424), (426, 424, 432), (426, 432, 428), (430, 428, 432), (492, 491, 493), (491, 494, 493), (523, 524, 525), (524, 526, 525), (527, 528, 529), (528, 530, 529), (530, 523, 529), (523, 525, 529), (529, 525, 527), (525, 526, 527), (527, 526, 528), (526, 524, 528), (531, 532, 533), (534, 533, 532), (533, 534, 535), (536, 535, 534), (537, 538, 531), (532, 531, 538), (538, 536, 532), (534, 532, 536), (533, 535, 531), (537, 531, 535), (539, 540, 541), (542, 541, 540), (543, 544, 542), (541, 542, 544), (544, 545, 541), (541, 545, 539), (546, 545, 543), (544, 543, 545), (540, 539, 547), (548, 547, 539), (539, 545, 549), (549, 548, 539), (549, 550, 548), (547, 548, 550), (551, 23, 22), (22, 552, 551), (553, 551, 552), (554, 555, 556), (557, 556, 555), (556, 557, 558), (559, 558, 557), (558, 559, 560), (561, 560, 559), (560, 561, 554), (555, 554, 561), (561, 559, 555), (557, 555, 559), (556, 558, 554), (560, 554, 558), (562, 563, 564), (565, 564, 563), (566, 567, 562), (563, 562, 567), (567, 568, 563), (565, 563, 568), (564, 569, 562), (566, 562, 569), (424, 423, 24), (25, 24, 423), (440, 26, 25), (102, 490, 570), (570, 100, 102), (100, 570, 109), (109, 104, 100), (490, 147, 148), (148, 570, 490), (570, 148, 110), (110, 109, 570), (502, 501, 513), (513, 501, 509), (505, 509, 501), (510, 509, 505), (507, 510, 505), (511, 508, 506), (512, 511, 506), (512, 506, 504), (504, 514, 512), (504, 503, 514)])
me_deagle.polygons.foreach_set('use_smooth', [True] * 990)
_k = set([(0, 2), (0, 117), (2, 145), (3, 4), (3, 150), (4, 522), (21, 22), (21, 23), (22, 552), (23, 551), (25, 423), (25, 440), (28, 29), (28, 33), (29, 495), (33, 36), (36, 37), (37, 515), (40, 81), (40, 517), (75, 77), (75, 93), (77, 106), (81, 500), (93, 94), (94, 108), (106, 107), (107, 108), (117, 127), (127, 128), (128, 129), (129, 146), (145, 146), (149, 150), (149, 489), (153, 154), (153, 168), (154, 157), (157, 166), (160, 164), (160, 222), (164, 169), (166, 174), (168, 171), (169, 286), (171, 174), (221, 223), (221, 285), (222, 282), (223, 225), (225, 285), (282, 284), (284, 286), (359, 360), (359, 368), (360, 361), (361, 362), (362, 363), (363, 364), (364, 365), (365, 366), (366, 367), (367, 368), (393, 394), (393, 398), (394, 395), (395, 396), (396, 397), (397, 398), (416, 417), (416, 418), (417, 419), (418, 419), (420, 422), (420, 433), (422, 437), (423, 425), (425, 427), (427, 429), (429, 431), (431, 433), (437, 440), (489, 522), (495, 496), (496, 497), (497, 498), (498, 499), (499, 500), (507, 508), (507, 510), (508, 511), (510, 511), (515, 516), (516, 517), (523, 524), (523, 530), (524, 528), (528, 530), (535, 536), (535, 537), (536, 538), (537, 538), (540, 542), (540, 547), (542, 543), (543, 546), (545, 546), (545, 549), (547, 550), (549, 550), (551, 553), (552, 553), (564, 565), (564, 569), (565, 568), (566, 567), (566, 569), (567, 568)])
me_deagle.attributes.new('sharp_edge', 'BOOLEAN', 'EDGE').data.foreach_set('value', [ (min(e.vertices), max(e.vertices)) in _k for e in me_deagle.edges])
_uv = me_deagle.uv_layers.new(name='UVMap')
_uv.uv.foreach_set('vector', [0.4008, 0.2867, 0.3875, 0.2329, 0.3915, 0.288, 0.7035, 0.8406, 0.7035, 0.8194, 1.0, 0.8406, 0.9969, 0.429, 0.9568, 0.429, 0.9568, 0.4082, 0.1384, 0.4968, 0.1098, 0.4936, 0.09667, 0.5229, 0.5957, 0.119, 0.8406, 0.119, 0.833, 0.1073, 0.9421, 0.08483, 0.9421, 0.05417, 0.9146, 0.05417, 0.6349, 0.8442, 0.6349, 0.8442, 0.6349, 0.9092, 0.791, 0.9801, 0.7726, 0.9801, 0.791, 0.9589, 0.1082, 0.033, 0.1082, 0.02088, 0.1427, 0.033, 0.04246, 0.402, 0.002388, 0.4238, 0.002388, 0.402, 0.002388, 0.4238, 0.04453, 0.4316, 0.04788, 0.4409, 0.002388, 0.4238, 0.04246, 0.4238, 0.04453, 0.4316, 0.002388, 0.4238, 0.04246, 0.402, 0.04246, 0.4238, 0.04788, 0.4409, 0.002388, 0.4592, 0.002388, 0.4238, 0.002388, 0.4592, 0.04788, 0.4409, 0.04915, 0.4592, 0.002388, 0.4592, 0.04915, 0.4592, 0.04822, 0.4757, 0.002388, 0.4757, 0.002388, 0.4592, 0.04822, 0.4757, 0.04822, 0.4757, 0.002388, 0.4889, 0.002388, 0.4757, 0.01957, 0.6595, 0.01957, 0.6595, 0.3659, 0.6595, 0.004495, 0.6642, 0.01957, 0.6595, 0.01957, 0.6595, 0.9936, 0.6595, 0.9936, 0.6595, 0.01957, 0.6595, 0.9936, 0.6595, 0.3659, 0.6595, 0.01957, 0.6595, 0.3659, 0.6595, 0.9936, 0.6595, 0.4211, 0.6595, 0.4211, 0.6595, 0.3659, 0.6595, 0.4211, 0.6595, 0.4211, 0.6595, 0.4211, 0.6595, 0.4211, 0.7615, 0.4211, 0.6595, 0.4211, 0.7614, 0.4211, 0.7615, 0.4211, 0.7614, 0.4096, 0.8652, 0.4211, 0.7615, 0.4211, 0.7615, 0.4096, 0.8652, 0.4102, 0.8599, 0.4211, 0.7615, 0.4102, 0.8599, 0.4117, 0.8553, 0.4117, 0.8553, 0.4117, 0.7899, 0.4211, 0.7615, 0.4117, 0.7899, 0.4359, 0.7203, 0.4211, 0.7615, 0.9936, 0.6595, 0.9936, 0.6595, 0.9936, 0.7623, 0.4096, 0.8652, 0.4211, 0.7614, 0.4102, 0.8599, 0.4102, 0.8599, 0.4211, 0.7614, 0.4117, 0.7899, 0.4211, 0.7614, 0.4359, 0.7203, 0.4117, 0.7899, 0.4359, 0.7203, 0.4211, 0.7614, 0.9936, 0.7623, 0.9936, 0.7623, 0.9936, 0.7203, 0.4359, 0.7203, 0.9936, 0.6595, 0.9936, 0.7203, 0.9936, 0.7623, 0.4359, 0.7203, 0.9936, 0.7203, 0.9936, 0.6595, 0.9936, 0.6595, 0.01957, 0.6595, 0.4359, 0.7203, 0.4359, 0.7203, 0.01957, 0.6595, 0.2493, 0.79, 0.4117, 0.7899, 0.4359, 0.7203, 0.2493, 0.79, 0.4117, 0.7899, 0.2493, 0.79, 0.2619, 0.8553, 0.2619, 0.8553, 0.4117, 0.8553, 0.4117, 0.7899, 0.4117, 0.7899, 0.4117, 0.8553, 0.4102, 0.8599, 0.2493, 0.79, 0.2496, 0.8455, 0.2619, 0.8553, 0.2496, 0.8455, 0.2493, 0.79, 0.2129, 0.8455, 0.15, 0.8345, 0.2129, 0.8455, 0.2493, 0.79, 0.15, 0.8345, 0.15, 0.8453, 0.2129, 0.8455, 0.2493, 0.79, 0.01957, 0.6595, 0.15, 0.8345, 0.1099, 0.8345, 0.15, 0.8345, 0.01957, 0.6595, 0.01957, 0.6595, 0.05665, 0.8057, 0.1099, 0.8345, 0.05665, 0.8057, 0.09286, 0.8453, 0.1099, 0.8345, 0.09286, 0.8453, 0.1099, 0.8453, 0.1099, 0.8345, 0.1497, 0.9913, 0.1498, 0.8459, 0.2129, 0.8455, 0.2129, 0.8455, 0.2133, 0.9913, 0.1497, 0.9913, 0.2133, 0.9913, 0.2129, 0.8455, 0.23, 0.8841, 0.23, 0.8841, 0.23, 0.9533, 0.2133, 0.9913, 0.23, 0.8841, 0.2372, 0.9187, 0.23, 0.9533, 0.9304, 0.6262, 0.9304, 0.6418, 0.9145, 0.6262, 0.8922, 0.6418, 0.9145, 0.6262, 0.9304, 0.6418, 0.9145, 0.6262, 0.8922, 0.6418, 0.8922, 0.6262, 0.8922, 0.6262, 0.8916, 0.5998, 0.9145, 0.6262, 0.9018, 0.5999, 0.9145, 0.6262, 0.8916, 0.5998, 0.3659, 0.6595, 0.01957, 0.6595, 0.01957, 0.6595, 0.01957, 0.6595, 0.01957, 0.6595, 0.00463, 0.6642, 0.3659, 0.6595, 0.4211, 0.6595, 0.3659, 0.6595, 0.9936, 0.6595, 0.3659, 0.6595, 0.4211, 0.6595, 0.3659, 0.6595, 0.9936, 0.6595, 0.01957, 0.6595, 0.9936, 0.6595, 0.01957, 0.6595, 0.9936, 0.6595, 0.9936, 0.6595, 0.9936, 0.6595, 0.9936, 0.7624, 0.9936, 0.7203, 0.9936, 0.6595, 0.9936, 0.7624, 0.8916, 0.5277, 0.9018, 0.5277, 0.8916, 0.5998, 0.9018, 0.5999, 0.8916, 0.5998, 0.9018, 0.5277, 0.9376, 0.5706, 0.9406, 0.6156, 0.9245, 0.5655, 0.9247, 0.6156, 0.9245, 0.5655, 0.9406, 0.6156, 0.9547, 0.6064, 0.9406, 0.6156, 0.9517, 0.5615, 0.9376, 0.5706, 0.9517, 0.5615, 0.9406, 0.6156, 0.9517, 0.5615, 0.9376, 0.5706, 0.9387, 0.5564, 0.9245, 0.5655, 0.9387, 0.5564, 0.9376, 0.5706, 0.8931, 0.4336, 0.9033, 0.4272, 0.8931, 0.4907, 0.9018, 0.5277, 0.8916, 0.5277, 0.9143, 0.4907, 0.8931, 0.4907, 0.9143, 0.4907, 0.8916, 0.5277, 0.9033, 0.4272, 0.9143, 0.4907, 0.8931, 0.4907, 0.9033, 0.4272, 0.9143, 0.4336, 0.9143, 0.4907, 0.9642, 0.7742, 0.8511, 0.8136, 0.8511, 0.7742, 0.8511, 0.8136, 0.9642, 0.7742, 0.9642, 0.8136, 0.9642, 0.8136, 0.9642, 0.7742, 0.9826, 0.7809, 0.9826, 0.7809, 0.9826, 0.8068, 0.9642, 0.8136, 0.8931, 0.4336, 0.8931, 0.4181, 0.9033, 0.4272, 0.9033, 0.4117, 0.9033, 0.4272, 0.8931, 0.4181, 0.9033, 0.4117, 0.9143, 0.4336, 0.9033, 0.4272, 0.9143, 0.4336, 0.9033, 0.4117, 0.9143, 0.4181, 0.9245, 0.5655, 0.9018, 0.5277, 0.9245, 0.4985, 0.9018, 0.5277, 0.9245, 0.5655, 0.9018, 0.5999, 0.9247, 0.6156, 0.9018, 0.5999, 0.9245, 0.5655, 0.9826, 0.8068, 0.9826, 0.7809, 0.9869, 0.7809, 0.9869, 0.7809, 0.9869, 0.8068, 0.9826, 0.8068, 1.0, 0.8504, 1.002, 0.8504, 0.9994, 0.8664, 1.003, 0.8664, 0.9994, 0.8664, 1.002, 0.8504, 0.9994, 0.8664, 1.003, 0.8664, 0.9994, 0.9568, 1.003, 0.9568, 0.9994, 0.9568, 1.003, 0.8664, 0.3964, 0.2296, 0.4008, 0.2867, 0.412, 0.292, 0.412, 0.292, 0.404, 0.2197, 0.3964, 0.2296, 0.3964, 0.2296, 0.404, 0.2197, 0.369, 0.1951, 0.404, 0.2197, 0.3799, 0.1955, 0.369, 0.1951, 0.3726, 0.1814, 0.369, 0.1951, 0.3799, 0.1955, 0.3799, 0.1955, 0.3813, 0.1893, 0.3726, 0.1814, 0.3726, 0.1814, 0.3813, 0.1893, 0.4067, 0.1861, 0.3813, 0.1893, 0.4078, 0.1967, 0.4067, 0.1861, 0.4298, 0.1973, 0.4067, 0.1861, 0.4078, 0.1967, 0.4067, 0.1861, 0.4298, 0.1973, 0.4383, 0.1854, 0.4383, 0.1854, 0.4346, 0.2899, 0.4435, 0.2823, 0.4383, 0.1854, 0.4298, 0.1973, 0.4346, 0.2899, 0.4078, 0.1967, 0.3813, 0.1893, 0.3799, 0.1955, 0.404, 0.2197, 0.4078, 0.1967, 0.3799, 0.1955, 0.4298, 0.1973, 0.4078, 0.1967, 0.404, 0.2197, 0.404, 0.2197, 0.4346, 0.2899, 0.4298, 0.1973, 0.4346, 0.2899, 0.404, 0.2197, 0.412, 0.292, 0.4435, 0.2823, 0.4656, 0.2826, 0.4624, 0.2337, 0.4624, 0.2337, 0.4454, 0.2199, 0.4435, 0.2823, 0.4435, 0.2823, 0.4454, 0.2199, 0.4383, 0.1854, 0.4441, 0.1759, 0.4383, 0.1854, 0.4454, 0.2199, 0.4049, 0.1772, 0.4383, 0.1854, 0.4441, 0.1759, 0.4049, 0.1772, 0.4067, 0.1861, 0.4383, 0.1854, 0.4067, 0.1861, 0.4049, 0.1772, 0.3726, 0.1814, 0.4049, 0.1772, 0.3674, 0.172, 0.3726, 0.1814, 0.3578, 0.1798, 0.3726, 0.1814, 0.3674, 0.172, 0.356, 0.1939, 0.3726, 0.1814, 0.3578, 0.1798, 0.369, 0.1951, 0.3726, 0.1814, 0.356, 0.1939, 0.3875, 0.2329, 0.369, 0.1951, 0.356, 0.1939, 0.3875, 0.2329, 0.3964, 0.2296, 0.369, 0.1951, 0.3875, 0.2329, 0.4008, 0.2867, 0.3964, 0.2296, 0.3674, 0.172, 0.356, 0.1939, 0.3578, 0.1798, 0.3674, 0.172, 0.4049, 0.1772, 0.356, 0.1939, 0.4049, 0.1772, 0.3875, 0.2329, 0.356, 0.1939, 0.4049, 0.1772, 0.4454, 0.2199, 0.3875, 0.2329, 0.4049, 0.1772, 0.4441, 0.1759, 0.4454, 0.2199, 0.4454, 0.2199, 0.4624, 0.2337, 0.3875, 0.2329, 0.4624, 0.2337, 0.3915, 0.288, 0.3875, 0.2329, 0.4624, 0.2337, 0.4656, 0.2826, 0.3915, 0.288, 0.851, 0.7667, 0.8511, 0.7742, 0.9642, 0.7742, 0.9642, 0.7742, 0.9649, 0.7667, 0.851, 0.7667, 0.9649, 0.7667, 0.9642, 0.7742, 0.9963, 0.7762, 0.9963, 0.7762, 0.9966, 0.7703, 0.9649, 0.7667, 1.0, 0.8194, 1.0, 0.8406, 0.7035, 0.8194, 0.7035, 0.9566, 0.9994, 0.8664, 0.9994, 0.9568, 0.7035, 0.8667, 0.9994, 0.8664, 0.7035, 0.9566, 0.7035, 0.8667, 0.7035, 0.8403, 0.9994, 0.8664, 0.7035, 0.8403, 1.0, 0.8406, 0.9994, 0.8664, 0.4625, 0.1736, 0.4441, 0.1759, 0.4638, 0.2158, 0.4624, 0.2337, 0.4656, 0.2826, 0.4839, 0.2785, 0.4808, 0.2296, 0.4624, 0.2337, 0.4839, 0.2785, 0.4454, 0.2199, 0.4624, 0.2337, 0.4808, 0.2296, 0.4638, 0.2158, 0.4454, 0.2199, 0.4808, 0.2296, 0.4441, 0.1759, 0.4454, 0.2199, 0.4638, 0.2158, 0.09086, 0.5828, 0.08644, 0.5761, 0.2273, 0.5828, 0.08644, 0.5761, 0.2273, 0.5769, 0.2273, 0.5828, 0.008234, 0.1788, 0.008234, 0.158, 0.008234, 0.04841, 0.008234, 0.158, 0.008234, 0.1483, 0.008234, 0.04841, 0.0398, 0.1788, 0.05376, 0.04841, 0.04716, 0.158, 0.05376, 0.04841, 0.05376, 0.1483, 0.04716, 0.158, 0.05376, 0.04841, 0.1124, 0.1389, 0.05376, 0.1483, 0.1124, 0.04841, 0.1124, 0.1389, 0.05376, 0.04841, 0.1124, 0.1389, 0.1124, 0.04841, 0.05376, 0.04841, 0.05376, 0.04841, 0.05376, 0.1483, 0.1124, 0.1389, 0.2273, 0.5828, 0.1005, 0.6219, 0.09086, 0.5828, 0.2273, 0.6219, 0.1005, 0.6219, 0.2273, 0.5828, 0.008234, 0.04841, 0.0398, 0.1788, 0.008234, 0.1788, 0.0398, 0.1788, 0.008234, 0.04841, 0.05376, 0.04841, 0.1124, 0.1389, 0.1124, 0.04841, 0.1322, 0.04841, 0.1322, 0.04841, 0.1322, 0.1359, 0.1124, 0.1389, 0.2273, 0.6297, 0.1001, 0.645, 0.09613, 0.6297, 0.1001, 0.645, 0.2273, 0.6297, 0.2273, 0.645, 0.1005, 0.6219, 0.2273, 0.6219, 0.2273, 0.6297, 0.2273, 0.6297, 0.09613, 0.6297, 0.1005, 0.6219, 0.1318, 0.1359, 0.1318, 0.04841, 0.1124, 0.04841, 0.1124, 0.04841, 0.1124, 0.1389, 0.1318, 0.1359, 0.3132, 0.2487, 0.3563, 0.2487, 0.3821, 0.4153, 0.3821, 0.4153, 0.339, 0.4153, 0.3132, 0.2487, 0.3219, 0.4317, 0.339, 0.4153, 0.3502, 0.4383, 0.3281, 0.5056, 0.3463, 0.4839, 0.3522, 0.5091, 0.3281, 0.5056, 0.3288, 0.484, 0.3463, 0.4839, 0.3219, 0.4317, 0.3288, 0.484, 0.3281, 0.5056, 0.3281, 0.5056, 0.312, 0.4136, 0.3219, 0.4317, 0.339, 0.4153, 0.3219, 0.4317, 0.312, 0.4136, 0.339, 0.4153, 0.312, 0.4136, 0.284, 0.2427, 0.284, 0.2427, 0.3132, 0.2487, 0.339, 0.4153, 0.3288, 0.484, 0.3346, 0.4699, 0.3463, 0.4839, 0.3346, 0.4699, 0.3502, 0.4583, 0.3463, 0.4839, 0.2378, 0.2563, 0.284, 0.2427, 0.312, 0.4136, 0.284, 0.2427, 0.2378, 0.2563, 0.1251, 0.2563, 0.1251, 0.2563, 0.08436, 0.2427, 0.284, 0.2427, 0.08436, 0.2427, 0.1251, 0.2563, 0.08967, 0.325, 0.0558, 0.23, 0.08436, 0.2427, 0.08967, 0.325, 0.2378, 0.2563, 0.1824, 0.2604, 0.1251, 0.2563, 0.2273, 0.5769, 0.3932, 0.5388, 0.4297, 0.5388, 0.3513, 0.5298, 0.3932, 0.5388, 0.2273, 0.5769, 0.3513, 0.5298, 0.376, 0.5298, 0.3932, 0.5388, 0.376, 0.5298, 0.3513, 0.5298, 0.3522, 0.5091, 0.3513, 0.5298, 0.3365, 0.5224, 0.3522, 0.5091, 0.3522, 0.5091, 0.3365, 0.5224, 0.3281, 0.5056, 0.3237, 0.5294, 0.3281, 0.5056, 0.3365, 0.5224, 0.3237, 0.5294, 0.312, 0.4136, 0.3281, 0.5056, 0.312, 0.4136, 0.3237, 0.5294, 0.2833, 0.5294, 0.2833, 0.5294, 0.2378, 0.2563, 0.312, 0.4136, 0.2378, 0.2563, 0.2833, 0.5294, 0.2262, 0.5294, 0.2262, 0.5294, 0.1824, 0.2604, 0.2378, 0.2563, 0.1824, 0.2604, 0.2262, 0.5294, 0.1863, 0.5648, 0.1863, 0.5648, 0.1251, 0.2563, 0.1824, 0.2604, 0.1372, 0.4638, 0.1251, 0.2563, 0.1863, 0.5648, 0.1372, 0.4638, 0.08967, 0.325, 0.1251, 0.2563, 0.0615, 0.325, 0.08967, 0.325, 0.1372, 0.4638, 0.08967, 0.325, 0.0615, 0.325, 0.0558, 0.23, 0.2262, 0.5294, 0.2262, 0.5649, 0.1863, 0.5648, 0.1384, 0.4968, 0.1372, 0.4638, 0.1615, 0.5648, 0.1615, 0.5648, 0.1372, 0.4638, 0.1863, 0.5648, 0.1372, 0.4638, 0.1086, 0.4608, 0.0615, 0.325, 0.1098, 0.4936, 0.1086, 0.4608, 0.1372, 0.4638, 0.1372, 0.4638, 0.1384, 0.4968, 0.1098, 0.4936, 0.1098, 0.4936, 0.1384, 0.4968, 0.1212, 0.5321, 0.1615, 0.5648, 0.1212, 0.5321, 0.1384, 0.4968, 0.1212, 0.5321, 0.1615, 0.5648, 0.08644, 0.5761, 0.08644, 0.5761, 0.1615, 0.5648, 0.2262, 0.5648, 0.08644, 0.5761, 0.2262, 0.5648, 0.2273, 0.5769, 0.2262, 0.5648, 0.3513, 0.5298, 0.2273, 0.5769, 0.3237, 0.5294, 0.3513, 0.5298, 0.2262, 0.5648, 0.3237, 0.5294, 0.3365, 0.5224, 0.3513, 0.5298, 0.1212, 0.5321, 0.09667, 0.5229, 0.1098, 0.4936, 0.2262, 0.5648, 0.2262, 0.5294, 0.3237, 0.5294, 0.01338, 0.23, 0.0558, 0.23, 0.0615, 0.325, 0.0615, 0.325, 0.01908, 0.325, 0.01338, 0.23, 0.01908, 0.325, 0.0615, 0.325, 0.1086, 0.4608, 0.1086, 0.4608, 0.0662, 0.4608, 0.01908, 0.325, 0.0662, 0.4608, 0.1086, 0.4608, 0.1098, 0.4936, 0.1098, 0.4936, 0.06734, 0.4936, 0.0662, 0.4608, 0.06734, 0.4936, 0.1098, 0.4936, 0.09667, 0.5229, 0.09667, 0.5229, 0.05425, 0.5229, 0.06734, 0.4936, 0.06855, 0.5657, 0.03727, 0.5631, 0.00751, 0.5467, 0.00751, 0.5467, 0.07606, 0.5508, 0.06855, 0.5657, 0.06855, 0.5657, 0.07606, 0.5508, 0.1212, 0.5321, 0.1212, 0.5321, 0.08644, 0.5761, 0.06855, 0.5657, 0.8478, 0.646, 0.2273, 0.646, 0.2273, 0.6259, 0.8478, 0.5769, 0.8478, 0.646, 0.2273, 0.6259, 0.2273, 0.5968, 0.8478, 0.5769, 0.2273, 0.6259, 0.8478, 0.5769, 0.2273, 0.5968, 0.2273, 0.5769, 0.2273, 0.5769, 0.5478, 0.5586, 0.8478, 0.5769, 0.5478, 0.5586, 0.8478, 0.5586, 0.8478, 0.5769, 0.3219, 0.4317, 0.3346, 0.4699, 0.3288, 0.484, 0.3346, 0.4699, 0.3219, 0.4317, 0.3502, 0.4383, 0.3502, 0.4383, 0.3502, 0.4583, 0.3346, 0.4699, 0.3502, 0.4583, 0.3502, 0.4383, 0.3874, 0.4267, 0.3874, 0.4267, 0.3884, 0.4341, 0.3502, 0.4583, 0.4626, 0.4341, 0.3884, 0.4341, 0.3874, 0.4267, 0.3874, 0.4267, 0.4899, 0.4267, 0.4626, 0.4341, 0.4626, 0.4341, 0.4899, 0.4267, 0.4862, 0.4497, 0.4862, 0.4497, 0.4755, 0.4497, 0.4626, 0.4341, 0.4755, 0.4497, 0.4862, 0.4497, 0.4862, 0.486, 0.4862, 0.486, 0.4755, 0.486, 0.4755, 0.4497, 0.4755, 0.486, 0.4862, 0.486, 0.4881, 0.5115, 0.4881, 0.5115, 0.4641, 0.5107, 0.4755, 0.486, 0.4523, 0.5287, 0.4641, 0.5107, 0.4881, 0.5115, 0.4881, 0.5115, 0.5058, 0.5362, 0.4523, 0.5287, 0.4523, 0.5287, 0.5058, 0.5362, 0.5478, 0.5586, 0.5478, 0.5586, 0.4297, 0.5388, 0.4523, 0.5287, 0.4297, 0.5388, 0.5478, 0.5586, 0.2273, 0.5769, 0.6325, 0.9889, 0.6256, 0.9711, 0.6245, 0.9427, 0.6245, 0.9427, 0.6325, 0.9427, 0.6325, 0.9889, 0.6325, 0.9427, 0.6245, 0.9427, 0.6245, 0.9182, 0.6245, 0.9182, 0.6325, 0.9182, 0.6325, 0.9427, 0.6325, 0.9182, 0.6245, 0.9182, 0.6245, 0.8772, 0.6245, 0.8772, 0.6325, 0.8483, 0.6325, 0.9182, 0.9969, 0.3905, 0.9568, 0.3905, 0.9644, 0.3737, 0.9644, 0.3737, 0.9893, 0.3737, 0.9969, 0.3905, 0.9893, 0.3737, 0.9644, 0.3737, 0.9644, 0.3442, 0.9644, 0.3442, 0.9893, 0.3442, 0.9893, 0.3737, 0.9893, 0.3442, 0.9644, 0.3442, 0.9644, 0.3276, 0.9644, 0.3276, 0.9893, 0.3276, 0.9893, 0.3442, 0.9893, 0.6446, 0.9644, 0.6446, 0.9644, 0.5817, 0.9644, 0.5817, 0.9893, 0.5817, 0.9893, 0.6446, 0.9893, 0.5817, 0.9644, 0.5817, 0.9568, 0.5508, 0.9568, 0.5508, 0.9969, 0.5508, 0.9893, 0.5817, 0.9969, 0.5508, 0.9568, 0.5508, 0.9567, 0.5261, 0.9567, 0.5261, 0.9928, 0.5261, 0.9969, 0.5508, 0.9928, 0.5261, 0.9567, 0.5261, 0.9567, 0.5051, 0.9567, 0.5051, 0.9928, 0.5051, 0.9928, 0.5261, 0.9928, 0.5051, 0.9567, 0.5051, 0.9568, 0.4762, 0.9568, 0.4762, 0.9969, 0.4762, 0.9928, 0.5051, 0.9969, 0.4762, 0.9568, 0.4762, 0.9568, 0.4599, 0.9568, 0.4599, 0.9969, 0.4599, 0.9969, 0.4762, 0.9969, 0.4599, 0.9568, 0.4599, 0.9568, 0.429, 0.9568, 0.429, 0.9969, 0.429, 0.9969, 0.4599, 0.9568, 0.4082, 0.9969, 0.4082, 0.9969, 0.429, 0.9969, 0.4082, 0.9568, 0.4082, 0.9568, 0.3905, 0.9568, 0.3905, 0.9969, 0.3905, 0.9969, 0.4082, 0.3819, 0.1648, 0.4018, 0.1459, 0.4018, 0.09244, 0.4018, 0.09244, 0.3821, 0.09933, 0.3819, 0.1648, 0.3899, 0.006646, 0.3821, 0.09933, 0.4018, 0.09244, 0.4018, 0.09244, 0.4075, 0.009558, 0.3899, 0.006646, 0.4469, 0.009558, 0.4075, 0.009558, 0.4018, 0.09244, 0.4018, 0.09244, 0.4526, 0.09244, 0.4469, 0.009558, 0.4526, 0.09244, 0.4018, 0.09244, 0.4018, 0.1459, 0.4018, 0.1459, 0.4526, 0.1459, 0.4526, 0.09244, 0.4721, 0.09933, 0.4526, 0.09244, 0.4526, 0.1459, 0.4526, 0.1459, 0.4723, 0.1648, 0.4721, 0.09933, 0.4647, 0.006644, 0.4469, 0.009558, 0.4526, 0.09244, 0.4526, 0.09244, 0.4721, 0.09933, 0.4647, 0.006644, 0.325, 0.2204, 0.3681, 0.2204, 0.3563, 0.2487, 0.3563, 0.2487, 0.3132, 0.2487, 0.325, 0.2204, 0.08278, 0.2166, 0.08436, 0.2427, 0.0558, 0.23, 0.08436, 0.2427, 0.08278, 0.2166, 0.2873, 0.217, 0.2873, 0.217, 0.284, 0.2427, 0.08436, 0.2427, 0.3132, 0.2487, 0.284, 0.2427, 0.2873, 0.217, 0.2873, 0.217, 0.325, 0.2204, 0.3132, 0.2487, 0.06243, 0.2067, 0.06243, 0.1709, 0.08278, 0.161, 0.08278, 0.161, 0.08278, 0.2166, 0.06243, 0.2067, 0.3152, 0.1706, 0.3152, 0.207, 0.2873, 0.2166, 0.2873, 0.2166, 0.2873, 0.161, 0.3152, 0.1706, 0.2794, 0.1659, 0.2873, 0.161, 0.2873, 0.2166, 0.2873, 0.161, 0.2794, 0.1659, 0.1235, 0.1659, 0.1235, 0.1659, 0.08278, 0.161, 0.2873, 0.161, 0.1235, 0.2121, 0.08278, 0.161, 0.1235, 0.1659, 0.08278, 0.161, 0.1235, 0.2121, 0.08278, 0.2166, 0.2795, 0.2121, 0.08278, 0.2166, 0.1235, 0.2121, 0.2795, 0.2121, 0.2873, 0.2166, 0.08278, 0.2166, 0.2873, 0.2166, 0.2795, 0.2121, 0.2794, 0.1659, 0.08436, 0.2428, 0.08278, 0.2166, 0.0558, 0.23, 0.2873, 0.2169, 0.08278, 0.2166, 0.08436, 0.2428, 0.08436, 0.2428, 0.284, 0.2428, 0.2873, 0.2169, 0.325, 0.2204, 0.2873, 0.2169, 0.284, 0.2428, 0.284, 0.2428, 0.3132, 0.2487, 0.325, 0.2204, 0.1212, 0.5321, 0.3522, 0.5091, 0.3463, 0.4839, 0.3522, 0.5091, 0.1212, 0.5321, 0.08644, 0.5761, 0.08644, 0.5761, 0.1212, 0.5321, 0.07606, 0.5508, 0.07606, 0.5508, 0.06855, 0.5657, 0.08644, 0.5761, 0.06855, 0.5657, 0.07606, 0.5508, 0.00751, 0.5467, 0.1372, 0.4638, 0.3219, 0.4317, 0.312, 0.4136, 0.3219, 0.4317, 0.1372, 0.4638, 0.1384, 0.4968, 0.1384, 0.4968, 0.3463, 0.4839, 0.3219, 0.4317, 0.3219, 0.4317, 0.3463, 0.4839, 0.3502, 0.4583, 0.3463, 0.4839, 0.1384, 0.4968, 0.1212, 0.5321, 0.09667, 0.5229, 0.1212, 0.5321, 0.1384, 0.4968, 0.1098, 0.4936, 0.1384, 0.4968, 0.1372, 0.4638, 0.1372, 0.4638, 0.1086, 0.4608, 0.1098, 0.4936, 0.1086, 0.4608, 0.1372, 0.4638, 0.08967, 0.325, 0.08967, 0.325, 0.1372, 0.4638, 0.312, 0.4136, 0.08967, 0.325, 0.312, 0.4136, 0.284, 0.2428, 0.3132, 0.2487, 0.284, 0.2428, 0.312, 0.4136, 0.312, 0.4136, 0.339, 0.4153, 0.3132, 0.2487, 0.312, 0.4136, 0.3219, 0.4317, 0.339, 0.4153, 0.3219, 0.4317, 0.3502, 0.4383, 0.339, 0.4153, 0.3502, 0.4583, 0.3502, 0.4383, 0.3219, 0.4317, 0.3502, 0.4383, 0.3502, 0.4583, 0.3884, 0.4341, 0.3884, 0.4341, 0.3874, 0.4267, 0.3502, 0.4383, 0.3874, 0.4267, 0.3884, 0.4341, 0.4626, 0.4341, 0.4626, 0.4341, 0.4899, 0.4267, 0.3874, 0.4267, 0.4899, 0.4267, 0.4626, 0.4341, 0.4755, 0.4497, 0.08967, 0.325, 0.0615, 0.325, 0.1086, 0.4608, 0.0615, 0.325, 0.08967, 0.325, 0.08436, 0.2428, 0.284, 0.2428, 0.08436, 0.2428, 0.08967, 0.325, 0.08436, 0.2428, 0.0558, 0.23, 0.0615, 0.325, 0.4755, 0.4497, 0.4862, 0.4497, 0.4899, 0.4267, 0.4862, 0.4497, 0.4755, 0.4497, 0.4755, 0.486, 0.4755, 0.486, 0.4862, 0.486, 0.4862, 0.4497, 0.4862, 0.486, 0.4755, 0.486, 0.4641, 0.5107, 0.4641, 0.5107, 0.4881, 0.5115, 0.4862, 0.486, 0.4881, 0.5115, 0.4641, 0.5107, 0.4523, 0.5287, 0.4523, 0.5287, 0.5058, 0.5362, 0.4881, 0.5115, 0.5058, 0.5362, 0.4523, 0.5287, 0.4297, 0.5388, 0.4297, 0.5388, 0.5478, 0.5586, 0.5058, 0.5362, 0.5478, 0.5586, 0.4297, 0.5388, 0.3932, 0.5388, 0.3932, 0.5388, 0.2273, 0.5769, 0.5478, 0.5586, 0.3932, 0.5388, 0.376, 0.5298, 0.2273, 0.5769, 0.2273, 0.5769, 0.376, 0.5298, 0.3522, 0.5091, 0.08644, 0.5761, 0.2273, 0.5769, 0.3522, 0.5091, 0.2273, 0.5769, 0.08644, 0.5761, 0.09086, 0.5828, 0.2273, 0.5828, 0.2273, 0.5769, 0.09086, 0.5828, 0.09086, 0.5828, 0.1005, 0.6219, 0.2273, 0.5828, 0.1005, 0.6219, 0.2273, 0.6219, 0.2273, 0.5828, 0.2273, 0.5769, 0.8478, 0.5769, 0.5478, 0.5586, 0.8478, 0.5769, 0.8478, 0.5586, 0.5478, 0.5586, 0.2273, 0.6297, 0.2273, 0.6219, 0.1005, 0.6219, 0.09613, 0.6297, 0.2273, 0.6297, 0.1005, 0.6219, 0.2273, 0.6297, 0.09613, 0.6297, 0.1001, 0.645, 0.1001, 0.645, 0.2273, 0.645, 0.2273, 0.6297, 0.3859, 0.4993, 0.3692, 0.5102, 0.3593, 0.483, 0.3692, 0.5102, 0.3859, 0.4993, 0.4013, 0.5094, 0.4013, 0.5094, 0.3949, 0.527, 0.3692, 0.5102, 0.3949, 0.527, 0.4013, 0.5094, 0.4203, 0.5094, 0.4203, 0.5094, 0.4266, 0.527, 0.3949, 0.527, 0.4266, 0.527, 0.4203, 0.5094, 0.4356, 0.4993, 0.4356, 0.4993, 0.4523, 0.5102, 0.4266, 0.527, 0.4523, 0.5102, 0.4356, 0.4993, 0.4406, 0.4831, 0.4406, 0.4831, 0.4622, 0.483, 0.4523, 0.5102, 0.4622, 0.483, 0.4406, 0.4831, 0.4354, 0.4674, 0.4354, 0.4674, 0.4535, 0.4569, 0.4622, 0.483, 0.4535, 0.4569, 0.4354, 0.4674, 0.4203, 0.4567, 0.4203, 0.4567, 0.4266, 0.439, 0.4535, 0.4569, 0.4266, 0.439, 0.4203, 0.4567, 0.4013, 0.4567, 0.4013, 0.4567, 0.3949, 0.439, 0.4266, 0.439, 0.3949, 0.439, 0.4013, 0.4567, 0.3862, 0.4674, 0.3862, 0.4674, 0.368, 0.4569, 0.3949, 0.439, 0.368, 0.4569, 0.3862, 0.4674, 0.3809, 0.4831, 0.3809, 0.4831, 0.3593, 0.483, 0.368, 0.4569, 0.3593, 0.483, 0.3809, 0.4831, 0.3859, 0.4993, 0.4325, 0.7695, 0.6108, 0.7695, 0.4325, 0.8106, 0.6108, 0.7695, 0.6108, 0.8106, 0.4325, 0.8106, 0.4325, 0.8106, 0.6108, 0.8106, 0.4325, 0.8471, 0.6108, 0.8106, 0.6114, 0.8471, 0.4325, 0.8471, 0.4325, 0.8471, 0.6114, 0.8471, 0.4325, 0.8852, 0.6114, 0.8471, 0.6084, 0.8852, 0.4325, 0.8852, 0.4325, 0.8852, 0.6084, 0.8852, 0.4325, 0.9233, 0.6084, 0.8852, 0.6084, 0.9233, 0.4325, 0.9233, 0.4325, 0.9233, 0.6084, 0.9233, 0.4325, 0.9615, 0.6084, 0.9233, 0.6084, 0.9615, 0.4325, 0.9615, 0.4325, 0.9615, 0.6084, 0.9615, 0.4325, 0.9998, 0.6084, 0.9615, 0.6084, 0.9998, 0.4325, 0.9998, 0.4325, 0.9998, 0.6084, 0.9998, 0.4325, 0.9614, 0.6084, 0.9998, 0.6114, 0.9614, 0.4325, 0.9614, 0.4325, 0.9614, 0.6114, 0.9614, 0.4325, 0.9249, 0.6114, 0.9614, 0.6108, 0.9249, 0.4325, 0.9249, 0.4325, 0.9249, 0.6108, 0.9249, 0.4325, 0.8844, 0.6108, 0.9249, 0.6108, 0.8844, 0.4325, 0.8844, 0.4325, 0.8844, 0.6108, 0.8844, 0.4325, 0.8462, 0.6108, 0.8844, 0.6108, 0.8462, 0.4325, 0.8462, 0.833, 0.1073, 0.6034, 0.1073, 0.5957, 0.119, 0.9649, 0.2364, 0.8595, 0.2364, 0.8595, 0.2891, 0.8595, 0.2891, 0.9479, 0.2891, 0.9649, 0.2364, 0.5194, 0.119, 0.5799, 0.119, 0.5722, 0.1073, 0.5722, 0.1073, 0.5117, 0.1073, 0.5194, 0.119, 0.4824, 0.1226, 0.5194, 0.119, 0.5117, 0.1073, 0.4811, 0.08609, 0.4824, 0.1226, 0.5117, 0.1073, 0.4921, 0.227, 0.4921, 0.2601, 0.4921, 0.1989, 0.4921, 0.2601, 0.4921, 0.2883, 0.4921, 0.1989, 0.4921, 0.2883, 0.5312, 0.2884, 0.4921, 0.1989, 0.5312, 0.2884, 0.5312, 0.1988, 0.4921, 0.1989, 0.5312, 0.1988, 0.5312, 0.2884, 0.8595, 0.2884, 0.8595, 0.2884, 0.8595, 0.1988, 0.5312, 0.1988, 0.5799, 0.119, 0.5799, 0.01884, 0.5722, 0.03067, 0.5722, 0.03067, 0.5722, 0.1073, 0.5799, 0.119, 0.901, 0.1073, 0.9146, 0.08483, 0.9146, 0.05417, 0.9146, 0.05417, 0.901, 0.03067, 0.901, 0.1073, 0.901, 0.1073, 0.901, 0.03067, 0.8625, 0.03067, 0.8625, 0.03067, 0.8625, 0.1073, 0.901, 0.1073, 0.4721, 0.3622, 0.3933, 0.3622, 0.3837, 0.3365, 0.3933, 0.3622, 0.4721, 0.3622, 0.4569, 0.3981, 0.4569, 0.3981, 0.4086, 0.3981, 0.3933, 0.3622, 0.4086, 0.3981, 0.4569, 0.3981, 0.4667, 0.4068, 0.4667, 0.4068, 0.3988, 0.4068, 0.4086, 0.3981, 0.3988, 0.4068, 0.4667, 0.4068, 0.4604, 0.4135, 0.4604, 0.4135, 0.405, 0.4135, 0.3988, 0.4068, 0.4192, 0.4191, 0.405, 0.4135, 0.4604, 0.4135, 0.4604, 0.4135, 0.4462, 0.4191, 0.4192, 0.4191, 0.3837, 0.2987, 0.4817, 0.2987, 0.4817, 0.3365, 0.4817, 0.3365, 0.3837, 0.3365, 0.3837, 0.2987, 0.3837, 0.3365, 0.4817, 0.3365, 0.4721, 0.3622, 0.00751, 0.5467, 0.03727, 0.5631, 0.06855, 0.5657, 0.8595, 0.2891, 0.8595, 0.4005, 0.9479, 0.4005, 0.9479, 0.4005, 0.9479, 0.2891, 0.8595, 0.2891, 0.8595, 0.2005, 0.8595, 0.2005, 0.8595, 0.2364, 0.8595, 0.2364, 0.8595, 0.2364, 0.8595, 0.2005, 0.8595, 0.2891, 0.8595, 0.2364, 0.8595, 0.2364, 0.8595, 0.2364, 0.8595, 0.2891, 0.8595, 0.2891, 0.6241, 0.3681, 0.682, 0.3416, 0.7024, 0.3681, 0.682, 0.3416, 0.7041, 0.3416, 0.7024, 0.3681, 0.4891, 0.4144, 0.4891, 0.3644, 0.5052, 0.3505, 0.5052, 0.3505, 0.5052, 0.4283, 0.4891, 0.4144, 0.5052, 0.4283, 0.5052, 0.3505, 0.5549, 0.3434, 0.5052, 0.4283, 0.5549, 0.3434, 0.5556, 0.3681, 0.5556, 0.3681, 0.5549, 0.3434, 0.5999, 0.3392, 0.5999, 0.3392, 0.5999, 0.3681, 0.5556, 0.3681, 0.5999, 0.3392, 0.6241, 0.3681, 0.5999, 0.3681, 0.6241, 0.3681, 0.5999, 0.3392, 0.6257, 0.3386, 0.6241, 0.3681, 0.6257, 0.3386, 0.682, 0.3416, 0.682, 0.3416, 0.6257, 0.3386, 0.6274, 0.3284, 0.6274, 0.3284, 0.684, 0.3282, 0.682, 0.3416, 0.5556, 0.3681, 0.5556, 0.4104, 0.5052, 0.4283, 0.5556, 0.4104, 0.5549, 0.4354, 0.5052, 0.4283, 0.5556, 0.4104, 0.5999, 0.4396, 0.5549, 0.4354, 0.5999, 0.4104, 0.5999, 0.4396, 0.5556, 0.4104, 0.6257, 0.4402, 0.5999, 0.4396, 0.5999, 0.4104, 0.5999, 0.4104, 0.6241, 0.4104, 0.6257, 0.4402, 0.682, 0.4372, 0.6257, 0.4402, 0.6241, 0.4104, 0.6241, 0.4104, 0.7024, 0.4104, 0.682, 0.4372, 0.7041, 0.4372, 0.682, 0.4372, 0.7024, 0.4104, 0.682, 0.4372, 0.6836, 0.4499, 0.6274, 0.4501, 0.6274, 0.4501, 0.6257, 0.4402, 0.682, 0.4372, 0.5058, 0.5362, 0.5058, 0.4671, 0.5478, 0.4895, 0.5478, 0.4895, 0.5478, 0.5586, 0.5058, 0.5362, 0.5478, 0.5586, 0.5478, 0.4895, 0.8478, 0.4895, 0.8478, 0.4895, 0.8478, 0.5586, 0.5478, 0.5586, 0.8663, 0.9864, 0.8663, 0.9617, 0.8791, 0.9617, 0.8791, 0.9617, 0.8791, 0.9864, 0.8663, 0.9864, 0.8791, 0.9864, 0.8791, 0.9617, 0.9001, 0.9617, 0.9001, 0.9617, 0.9001, 0.9864, 0.8791, 0.9864, 0.9001, 0.9864, 0.9001, 0.9617, 0.9133, 0.9542, 0.9133, 0.9542, 0.9133, 0.9939, 0.9001, 0.9864, 0.9133, 0.9939, 0.9133, 0.9542, 0.9311, 0.9542, 0.9311, 0.9542, 0.9311, 0.9939, 0.9133, 0.9939, 0.7683, 0.987, 0.7683, 0.961, 0.7855, 0.9542, 0.7855, 0.9542, 0.7855, 0.9939, 0.7683, 0.987, 0.7855, 0.9939, 0.7855, 0.9542, 0.8043, 0.9617, 0.8043, 0.9617, 0.8043, 0.9864, 0.7855, 0.9939, 0.8043, 0.9864, 0.8043, 0.9617, 0.8663, 0.9617, 0.8663, 0.9617, 0.8663, 0.9864, 0.8043, 0.9864, 0.9421, 0.1072, 0.9617, 0.1072, 0.9421, 0.03071, 0.9617, 0.1072, 0.9617, 0.03071, 0.9421, 0.03071, 0.9617, 0.1072, 0.9691, 0.08483, 0.9617, 0.03071, 0.9691, 0.08483, 0.9691, 0.05417, 0.9617, 0.03071, 0.00442, 0.6232, 0.07871, 0.6232, 0.07871, 0.6154, 0.07871, 0.6154, 0.00442, 0.6154, 0.00442, 0.6232, 0.00442, 0.6154, 0.07871, 0.6154, 0.07871, 0.6076, 0.07871, 0.6076, 0.00442, 0.6076, 0.00442, 0.6154, 0.00442, 0.6076, 0.07871, 0.6076, 0.07871, 0.5999, 0.07871, 0.5999, 0.00442, 0.5999, 0.00442, 0.6076, 0.00442, 0.5999, 0.07871, 0.5999, 0.07871, 0.5925, 0.07871, 0.5925, 0.00442, 0.5925, 0.00442, 0.5999, 0.004074, 0.5759, 0.07836, 0.5759, 0.07871, 0.5843, 0.07871, 0.5843, 0.00442, 0.5843, 0.004074, 0.5759, 0.00442, 0.5843, 0.07871, 0.5843, 0.07871, 0.5922, 0.07871, 0.5922, 0.00442, 0.5922, 0.00442, 0.5843, 0.00442, 0.5922, 0.07871, 0.5922, 0.07871, 0.6001, 0.07871, 0.6001, 0.00442, 0.6001, 0.00442, 0.5922, 0.00442, 0.6001, 0.07871, 0.6001, 0.07871, 0.6075, 0.07871, 0.6075, 0.00442, 0.6075, 0.00442, 0.6001, 0.00442, 0.6075, 0.07871, 0.6075, 0.07871, 0.6153, 0.07871, 0.6153, 0.00442, 0.6153, 0.00442, 0.6075, 0.00442, 0.6153, 0.07871, 0.6153, 0.07871, 0.6232, 0.07871, 0.6232, 0.00442, 0.6232, 0.00442, 0.6153, 0.485, 0.1682, 0.4844, 0.1984, 0.5072, 0.1896, 0.5072, 0.1896, 0.4844, 0.1984, 0.5312, 0.1988, 0.5722, 0.1073, 0.5722, 0.03067, 0.5117, 0.03067, 0.5117, 0.03067, 0.5117, 0.1073, 0.5722, 0.1073, 0.5117, 0.03067, 0.4811, 0.05293, 0.5117, 0.1073, 0.4811, 0.05293, 0.4811, 0.08609, 0.5117, 0.1073, 0.5117, 0.03067, 0.5722, 0.03067, 0.5799, 0.01884, 0.485, 0.1682, 0.5194, 0.1353, 0.4824, 0.1226, 0.485, 0.1682, 0.5072, 0.1896, 0.5194, 0.1353, 0.5072, 0.1896, 0.5312, 0.1988, 0.5194, 0.1353, 0.8595, 0.1988, 0.8595, 0.2364, 0.9649, 0.2364, 0.9649, 0.2364, 0.9785, 0.1988, 0.8595, 0.1988, 0.9785, 0.1988, 0.9454, 0.1805, 0.8595, 0.1988, 0.8595, 0.1988, 0.9454, 0.1805, 0.5476, 0.1805, 0.5476, 0.1805, 0.5312, 0.1988, 0.8595, 0.1988, 0.539, 0.1654, 0.5312, 0.1988, 0.5476, 0.1805, 0.539, 0.1654, 0.5194, 0.1353, 0.5312, 0.1988, 0.5194, 0.1353, 0.539, 0.1654, 0.5476, 0.1491, 0.5194, 0.1353, 0.5476, 0.1491, 0.9454, 0.1491, 0.9454, 0.1491, 0.9789, 0.1353, 0.5194, 0.1353, 0.9539, 0.1654, 0.9789, 0.1353, 0.9454, 0.1491, 0.9539, 0.1654, 0.9785, 0.1988, 0.9789, 0.1353, 0.9454, 0.1805, 0.9785, 0.1988, 0.9539, 0.1654, 0.9421, 0.03071, 0.9146, 0.05417, 0.9421, 0.05417, 0.9421, 0.03071, 0.901, 0.03067, 0.9146, 0.05417, 0.9146, 0.05417, 0.9146, 0.08483, 0.9421, 0.08483, 0.9421, 0.08483, 0.9146, 0.08483, 0.9421, 0.1072, 0.9421, 0.1072, 0.9146, 0.08483, 0.901, 0.1073, 0.9421, 0.1072, 0.901, 0.1073, 0.9789, 0.119, 0.9617, 0.1072, 0.9421, 0.1072, 0.9789, 0.119, 0.9789, 0.119, 0.986, 0.1073, 0.9617, 0.1072, 0.9617, 0.1072, 0.986, 0.1073, 0.9935, 0.08483, 0.9935, 0.08483, 0.9691, 0.08483, 0.9617, 0.1072, 0.9935, 0.05417, 0.9691, 0.08483, 0.9935, 0.08483, 0.9691, 0.08483, 0.9935, 0.05417, 0.9691, 0.05417, 0.9691, 0.05417, 0.9935, 0.05417, 0.9617, 0.03071, 0.9617, 0.03071, 0.9935, 0.05417, 0.986, 0.03067, 0.9617, 0.03071, 0.986, 0.03067, 0.9789, 0.01884, 0.9421, 0.03071, 0.9617, 0.03071, 0.9789, 0.01884, 0.9789, 0.01884, 0.901, 0.03067, 0.9421, 0.03071, 0.9789, 0.01884, 0.8553, 0.01884, 0.901, 0.03067, 0.8553, 0.01884, 0.8625, 0.03067, 0.901, 0.03067, 0.8625, 0.1073, 0.8625, 0.03067, 0.8553, 0.01884, 0.8553, 0.01884, 0.8553, 0.119, 0.8625, 0.1073, 0.9789, 0.119, 0.901, 0.1073, 0.8553, 0.119, 0.8625, 0.1073, 0.8553, 0.119, 0.901, 0.1073, 0.8553, 0.01884, 0.9789, 0.01884, 0.9789, 0.002308, 0.8406, 0.01884, 0.8553, 0.01884, 0.9789, 0.002308, 0.8553, 0.119, 0.8553, 0.01884, 0.8406, 0.01884, 0.8406, 0.01884, 0.8406, 0.119, 0.8553, 0.119, 0.5957, 0.01884, 0.5957, 0.119, 0.6034, 0.1073, 0.6034, 0.1073, 0.6034, 0.03067, 0.5957, 0.01884, 0.8406, 0.01884, 0.5957, 0.01884, 0.6034, 0.03067, 0.6034, 0.03067, 0.833, 0.03067, 0.8406, 0.01884, 0.833, 0.03067, 0.833, 0.1073, 0.8406, 0.119, 0.8406, 0.119, 0.8406, 0.01884, 0.833, 0.03067, 0.5957, 0.119, 0.5957, 0.01884, 0.5799, 0.01884, 0.5799, 0.01884, 0.5799, 0.119, 0.5957, 0.119, 0.9789, 0.002308, 0.5194, 0.002308, 0.8406, 0.01884, 0.8406, 0.01884, 0.5194, 0.002308, 0.5957, 0.01884, 0.5194, 0.002308, 0.5799, 0.01884, 0.5957, 0.01884, 0.5194, 0.002308, 0.5194, 0.01884, 0.5799, 0.01884, 0.5799, 0.01884, 0.5194, 0.01884, 0.5117, 0.03067, 0.5194, 0.01884, 0.4824, 0.0152, 0.5117, 0.03067, 0.4824, 0.0152, 0.4811, 0.05293, 0.5117, 0.03067, 0.4824, 0.0152, 0.5194, 0.01884, 0.5194, 0.002308, 0.5194, 0.119, 0.4824, 0.1226, 0.5194, 0.1353, 0.5799, 0.119, 0.5194, 0.119, 0.5194, 0.1353, 0.5194, 0.1353, 0.5957, 0.119, 0.5799, 0.119, 0.5957, 0.119, 0.5194, 0.1353, 0.8406, 0.119, 0.8406, 0.119, 0.5194, 0.1353, 0.9789, 0.1353, 0.9789, 0.1353, 0.8553, 0.119, 0.8406, 0.119, 0.9789, 0.119, 0.8553, 0.119, 0.9789, 0.1353, 0.0296, 0.8704, 0.02002, 0.8704, 0.02481, 0.8621, 0.02002, 0.8704, 0.01524, 0.8621, 0.02481, 0.8621, 0.01524, 0.8621, 0.02002, 0.8538, 0.02481, 0.8621, 0.02002, 0.8538, 0.0296, 0.8538, 0.02481, 0.8621, 0.0296, 0.8538, 0.03439, 0.8621, 0.02481, 0.8621, 0.03439, 0.8621, 0.0296, 0.8704, 0.02481, 0.8621, 0.0296, 0.8704, 0.03439, 0.8621, 0.04391, 0.8621, 0.03436, 0.8786, 0.0296, 0.8704, 0.04391, 0.8621, 0.02002, 0.8704, 0.0296, 0.8704, 0.03436, 0.8786, 0.01526, 0.8786, 0.02002, 0.8704, 0.03436, 0.8786, 0.01524, 0.8621, 0.02002, 0.8704, 0.01526, 0.8786, 0.00571, 0.8621, 0.01524, 0.8621, 0.01526, 0.8786, 0.02002, 0.8538, 0.01524, 0.8621, 0.00571, 0.8621, 0.01526, 0.8456, 0.02002, 0.8538, 0.00571, 0.8621, 0.0296, 0.8538, 0.02002, 0.8538, 0.01526, 0.8456, 0.03436, 0.8456, 0.0296, 0.8538, 0.01526, 0.8456, 0.03439, 0.8621, 0.0296, 0.8538, 0.03436, 0.8456, 0.04391, 0.8621, 0.03439, 0.8621, 0.03436, 0.8456, 0.6962, 0.9092, 0.6889, 0.9013, 0.6889, 0.9092, 0.6889, 0.9013, 0.6962, 0.9092, 0.6962, 0.9013, 0.6962, 0.9013, 0.6962, 0.9092, 0.6796, 0.9013, 0.6962, 0.9092, 0.6796, 0.9092, 0.6796, 0.9013, 0.6992, 0.7717, 0.6487, 0.7762, 0.6497, 0.7717, 0.6992, 0.7717, 0.6535, 0.7969, 0.6487, 0.7762, 0.6992, 0.7717, 0.6632, 0.8106, 0.6535, 0.7969, 0.6954, 0.7969, 0.6632, 0.8106, 0.6992, 0.7717, 0.6632, 0.8106, 0.6954, 0.7969, 0.6857, 0.8106, 0.7928, 0.9679, 0.7928, 0.9679, 0.7928, 0.9843, 0.7928, 0.9843, 0.7928, 0.9843, 0.7928, 0.9679, 0.2357, 0.6429, 0.2357, 0.5836, 0.8388, 0.6429, 0.8388, 0.5836, 0.8388, 0.6429, 0.2357, 0.5836, 0.9605, 0.9592, 0.9605, 0.9679, 0.7928, 0.9592, 0.7928, 0.9679, 0.7928, 0.9592, 0.9605, 0.9679, 0.8448, 0.5826, 0.8448, 0.6422, 0.2347, 0.5826, 0.2347, 0.6422, 0.2347, 0.5826, 0.8448, 0.6422, 0.9605, 0.9679, 0.7928, 0.9679, 0.9605, 0.9843, 0.7928, 0.9843, 0.9605, 0.9843, 0.7928, 0.9679, 0.3643, 0.1398, 0.3347, 0.1398, 0.372, 0.1251, 0.1969, 0.04693, 0.2126, 0.06087, 0.1695, 0.04909, 0.186, 0.06297, 0.1695, 0.04909, 0.2126, 0.06087, 0.1695, 0.04909, 0.186, 0.06297, 0.1493, 0.06423, 0.1688, 0.07624, 0.1493, 0.06423, 0.186, 0.06297, 0.1493, 0.06423, 0.1688, 0.07624, 0.1369, 0.09833, 0.1586, 0.09806, 0.1369, 0.09833, 0.1688, 0.07624, 0.1369, 0.09833, 0.1586, 0.09806, 0.1472, 0.1317, 0.1656, 0.1229, 0.1472, 0.1317, 0.1586, 0.09806, 0.1472, 0.1317, 0.1656, 0.1229, 0.1857, 0.1552, 0.1917, 0.1398, 0.1857, 0.1552, 0.1656, 0.1229, 0.312, 0.1398, 0.1857, 0.1552, 0.1917, 0.1398, 0.3347, 0.1552, 0.1857, 0.1552, 0.312, 0.1398, 0.3347, 0.1398, 0.3347, 0.1552, 0.312, 0.1398, 0.3347, 0.1398, 0.312, 0.1398, 0.3473, 0.1258, 0.372, 0.1251, 0.3347, 0.1398, 0.3473, 0.1258, 0.372, 0.1251, 0.3473, 0.1258, 0.3712, 0.08671, 0.3467, 0.1042, 0.3712, 0.08671, 0.3473, 0.1258, 0.3467, 0.1042, 0.3336, 0.08531, 0.3712, 0.08671, 0.2769, 0.04691, 0.3712, 0.08671, 0.3336, 0.08531, 0.2769, 0.04691, 0.2769, 0.04691, 0.3712, 0.08671, 0.6889, 0.9013, 0.6795, 0.9013, 0.6889, 0.9092, 0.6795, 0.9092, 0.6889, 0.9092, 0.6795, 0.9013, 0.6954, 0.7969, 0.6992, 0.7717, 0.7002, 0.7762, 0.6463, 0.8375, 0.6632, 0.8106, 0.6632, 0.8375, 0.6632, 0.8106, 0.6463, 0.8375, 0.6463, 0.8106, 0.6463, 0.8106, 0.6463, 0.8375, 0.6251, 0.8106, 0.6403, 0.8341, 0.6251, 0.8106, 0.6463, 0.8375, 0.6338, 0.8285, 0.6251, 0.8106, 0.6403, 0.8341, 0.6338, 0.8285, 0.6208, 0.8166, 0.6251, 0.8106, 0.6208, 0.8166, 0.6208, 0.8106, 0.6251, 0.8106, 0.6857, 0.8375, 0.6798, 0.8375, 0.6798, 0.8285, 0.6857, 0.8375, 0.6798, 0.8285, 0.6857, 0.8106, 0.6857, 0.8106, 0.6798, 0.8285, 0.6632, 0.8106, 0.6688, 0.8285, 0.6632, 0.8106, 0.6798, 0.8285, 0.6632, 0.8106, 0.6688, 0.8285, 0.6632, 0.8375, 0.6632, 0.8375, 0.6688, 0.8285, 0.6688, 0.8375, 0.6255, 0.8106, 0.6212, 0.8106, 0.6212, 0.8166, 0.6255, 0.8106, 0.6212, 0.8166, 0.6342, 0.8285, 0.6407, 0.8341, 0.6255, 0.8106, 0.6342, 0.8285, 0.6467, 0.8375, 0.6255, 0.8106, 0.6407, 0.8341, 0.6467, 0.8106, 0.6255, 0.8106, 0.6467, 0.8375, 0.6857, 0.8375, 0.6467, 0.8106, 0.6467, 0.8375, 0.6467, 0.8106, 0.6857, 0.8375, 0.6857, 0.8106, 0.6658, 0.8413, 0.6625, 0.8442, 0.6798, 0.8632, 0.6798, 0.8632, 0.6842, 0.8594, 0.6658, 0.8413, 0.6842, 0.8594, 0.6798, 0.8632, 0.6888, 0.8726, 0.6921, 0.8697, 0.6842, 0.8594, 0.6888, 0.8726, 0.6888, 0.8726, 0.6975, 0.8811, 0.6921, 0.8697, 0.6799, 0.8632, 0.6799, 0.9092, 0.6888, 0.8726, 0.6888, 0.9092, 0.6888, 0.8726, 0.6799, 0.9092, 0.6888, 0.9092, 0.6969, 0.9092, 0.6888, 0.8726, 0.6969, 0.8811, 0.6888, 0.8726, 0.6969, 0.9092, 0.695, 0.9013, 0.6969, 0.8811, 0.6969, 0.9092, 0.695, 0.9013, 0.6969, 0.9092, 0.6795, 0.9013, 0.6969, 0.9092, 0.6795, 0.9092, 0.6795, 0.9013, 0.6625, 0.8442, 0.6658, 0.8413, 0.6798, 0.8632, 0.6842, 0.8594, 0.6798, 0.8632, 0.6658, 0.8413, 0.6842, 0.8594, 0.6921, 0.8697, 0.6798, 0.8632, 0.6888, 0.8726, 0.6798, 0.8632, 0.6921, 0.8697, 0.6921, 0.8697, 0.6975, 0.8811, 0.6888, 0.8726, 0.6625, 0.8442, 0.6537, 0.8442, 0.6625, 0.8442, 0.6349, 0.8442, 0.6537, 0.8442, 0.6625, 0.8442, 0.6537, 0.8442, 0.6349, 0.8442, 0.6537, 0.8442, 0.6349, 0.8442, 0.6349, 0.8442, 0.6537, 0.8442, 0.6625, 0.8442, 0.6537, 0.8442, 0.6349, 0.8442, 0.6349, 0.8442, 0.6349, 0.9092, 0.6625, 0.8442, 0.6349, 0.9092, 0.6798, 0.9092, 0.6625, 0.8442, 0.6798, 0.8632, 0.6625, 0.8442, 0.6798, 0.9092, 0.6349, 0.9092, 0.6349, 0.9092, 0.6349, 0.8442, 0.6625, 0.8442, 0.6625, 0.8442, 0.6537, 0.8442, 0.6256, 0.31, 0.623, 0.3243, 0.6114, 0.3246, 0.6256, 0.31, 0.6114, 0.3246, 0.6113, 0.2987, 0.6946, 0.3094, 0.6256, 0.31, 0.6113, 0.2987, 0.6946, 0.3094, 0.6113, 0.2987, 0.7806, 0.2988, 0.6946, 0.3094, 0.7806, 0.2988, 0.7189, 0.3263, 0.7604, 0.3254, 0.7189, 0.3263, 0.7806, 0.2988, 0.7189, 0.3263, 0.7604, 0.3254, 0.7509, 0.3632, 0.7127, 0.3635, 0.7189, 0.3263, 0.7509, 0.3632, 0.7189, 0.3263, 0.6921, 0.3265, 0.6946, 0.3094, 0.4359, 0.7203, 0.9936, 0.7203, 0.9936, 0.7624, 0.9936, 0.7624, 0.4211, 0.7615, 0.4359, 0.7203, 0.1399, 0.9913, 0.14, 0.8461, 0.1498, 0.8459, 0.1498, 0.8459, 0.1497, 0.9913, 0.1399, 0.9913, 0.1128, 0.9911, 0.1128, 0.8459, 0.14, 0.8461, 0.14, 0.8461, 0.1399, 0.9913, 0.1128, 0.9911, 0.7806, 0.4769, 0.7604, 0.4504, 0.751, 0.4127, 0.781, 0.4127, 0.7806, 0.4769, 0.751, 0.4127, 0.7806, 0.4769, 0.781, 0.4127, 0.8101, 0.4127, 0.8101, 0.4127, 0.8476, 0.4769, 0.7806, 0.4769, 0.8101, 0.4127, 0.8476, 0.2988, 0.8476, 0.4769, 0.8101, 0.3632, 0.8476, 0.2988, 0.8101, 0.4127, 0.8101, 0.3632, 0.7806, 0.2988, 0.8476, 0.2988, 0.781, 0.3632, 0.7806, 0.2988, 0.8101, 0.3632, 0.7509, 0.3632, 0.7806, 0.2988, 0.781, 0.3632, 0.7509, 0.3632, 0.7604, 0.3254, 0.7806, 0.2988, 0.6931, 0.9589, 0.6931, 0.9819, 0.6881, 0.9882, 0.6881, 0.9882, 0.6798, 0.9589, 0.6931, 0.9589, 0.6798, 0.9589, 0.6881, 0.9882, 0.6798, 0.9918, 0.6349, 0.9918, 0.6798, 0.9589, 0.6798, 0.9918, 0.6349, 0.9918, 0.6798, 0.9427, 0.6798, 0.9589, 0.6798, 0.9427, 0.6349, 0.9918, 0.6349, 0.9092, 0.6798, 0.9427, 0.6349, 0.9092, 0.6798, 0.9092, 0.6881, 0.9128, 0.6798, 0.9427, 0.6798, 0.9092, 0.6881, 0.9128, 0.6931, 0.9427, 0.6798, 0.9427, 0.6881, 0.9128, 0.6931, 0.9201, 0.6931, 0.9427, 0.7189, 0.4496, 0.7604, 0.4504, 0.7806, 0.4769, 0.7127, 0.4124, 0.7604, 0.4504, 0.7189, 0.4496, 0.7604, 0.4504, 0.7127, 0.4124, 0.751, 0.4127, 0.7189, 0.4496, 0.6946, 0.4666, 0.6921, 0.4493, 0.6946, 0.4666, 0.7189, 0.4496, 0.7806, 0.4769, 0.6946, 0.4666, 0.7806, 0.4769, 0.6256, 0.4659, 0.6256, 0.4659, 0.7806, 0.4769, 0.6113, 0.477, 0.6114, 0.4512, 0.6256, 0.4659, 0.6113, 0.477, 0.6256, 0.4659, 0.6114, 0.4512, 0.623, 0.4516, 0.2129, 0.8455, 0.2496, 0.8455, 0.2619, 0.8553, 0.2619, 0.8553, 0.23, 0.8841, 0.2129, 0.8455, 0.2619, 0.8553, 0.4117, 0.8553, 0.4151, 0.8841, 0.4151, 0.8841, 0.23, 0.8841, 0.2619, 0.8553, 0.23, 0.8841, 0.4151, 0.8841, 0.4175, 0.9187, 0.4175, 0.9187, 0.2372, 0.9187, 0.23, 0.8841, 0.23, 0.9533, 0.2372, 0.9187, 0.4175, 0.9187, 0.4175, 0.9187, 0.4151, 0.9533, 0.23, 0.9533, 0.23, 0.9533, 0.4151, 0.9533, 0.4124, 0.9814, 0.4124, 0.9814, 0.2622, 0.9814, 0.23, 0.9533, 0.23, 0.9533, 0.2622, 0.9814, 0.2497, 0.9913, 0.2497, 0.9913, 0.2133, 0.9913, 0.23, 0.9533, 0.01957, 0.6595, 0.9936, 0.6595, 0.9936, 0.7203, 0.9936, 0.7203, 0.4359, 0.7203, 0.01957, 0.6595, 0.4359, 0.7203, 0.2493, 0.79, 0.01957, 0.6595, 0.2493, 0.79, 0.4359, 0.7203, 0.4117, 0.7899, 0.2493, 0.79, 0.4117, 0.7899, 0.4117, 0.8553, 0.4117, 0.8553, 0.2619, 0.8553, 0.2493, 0.79, 0.2493, 0.79, 0.2619, 0.8553, 0.2496, 0.8455, 0.2129, 0.8455, 0.2493, 0.79, 0.2496, 0.8455, 0.2493, 0.79, 0.2129, 0.8455, 0.15, 0.8345, 0.15, 0.8345, 0.01957, 0.6595, 0.2493, 0.79, 0.15, 0.8345, 0.1099, 0.8345, 0.01957, 0.6595, 0.05665, 0.8057, 0.01957, 0.6595, 0.1099, 0.8345, 0.1099, 0.8345, 0.09286, 0.8453, 0.05665, 0.8057, 0.1099, 0.8345, 0.1099, 0.8453, 0.09286, 0.8453, 0.2129, 0.8455, 0.1498, 0.8459, 0.15, 0.8345, 0.8916, 0.5277, 0.8916, 0.5998, 0.8726, 0.4984, 0.8726, 0.6155, 0.8726, 0.4984, 0.8916, 0.5998, 0.8726, 0.6155, 0.8594, 0.6155, 0.8726, 0.4984, 0.8594, 0.4413, 0.8726, 0.4984, 0.8594, 0.6155, 0.8726, 0.4984, 0.8594, 0.4413, 0.8726, 0.4413, 0.6349, 0.8442, 0.6625, 0.8442, 0.6349, 0.9092, 0.6349, 0.9092, 0.6625, 0.8442, 0.6798, 0.9092, 0.6798, 0.8632, 0.6798, 0.9092, 0.6625, 0.8442, 0.6798, 0.9092, 0.6798, 0.8632, 0.6888, 0.9092, 0.6888, 0.8726, 0.6888, 0.9092, 0.6798, 0.8632, 0.6888, 0.8726, 0.6975, 0.8811, 0.6888, 0.9092, 0.6975, 0.9092, 0.6888, 0.9092, 0.6975, 0.8811, 0.6975, 0.9092, 0.6975, 0.8811, 0.6956, 0.9013, 0.6975, 0.9092, 0.6956, 0.9013, 0.6796, 0.9092, 0.6956, 0.9013, 0.6796, 0.9013, 0.6796, 0.9092, 0.9387, 0.4323, 0.9245, 0.4985, 0.9245, 0.4414, 0.9387, 0.5564, 0.9245, 0.4985, 0.9387, 0.4323, 0.9245, 0.4985, 0.9387, 0.5564, 0.9245, 0.5655, 0.05163, 0.5381, 0.04958, 0.5408, 0.002388, 0.5408, 0.7035, 0.9989, 0.9994, 0.9568, 1.0, 0.9989, 0.7035, 0.9568, 0.9994, 0.9568, 0.7035, 0.9989, 0.8511, 0.7742, 0.8445, 0.8135, 0.8445, 0.7742, 0.8511, 0.8136, 0.8445, 0.8135, 0.8511, 0.7742, 0.5647, 0.1693, 0.5476, 0.1805, 0.9454, 0.1805, 0.5476, 0.1805, 0.5647, 0.1693, 0.539, 0.1654, 0.5647, 0.1603, 0.539, 0.1654, 0.5647, 0.1693, 0.5647, 0.1603, 0.5476, 0.1491, 0.539, 0.1654, 0.5476, 0.1491, 0.5647, 0.1603, 0.9331, 0.1603, 0.9331, 0.1603, 0.9454, 0.1491, 0.5476, 0.1491, 0.9331, 0.1603, 0.9539, 0.1654, 0.9454, 0.1491, 0.9539, 0.1654, 0.9331, 0.1603, 0.9331, 0.1693, 0.9331, 0.1693, 0.9454, 0.1805, 0.9539, 0.1654, 0.9454, 0.1805, 0.9331, 0.1693, 0.5647, 0.1693, 0.9421, 0.03071, 0.9421, 0.08483, 0.9421, 0.1072, 0.9421, 0.05417, 0.9421, 0.08483, 0.9421, 0.03071, 0.833, 0.1073, 0.833, 0.03067, 0.6034, 0.03067, 0.6034, 0.03067, 0.6034, 0.1073, 0.833, 0.1073, 0.9649, 0.2364, 0.9479, 0.2891, 0.8595, 0.2891, 0.8595, 0.2891, 0.8595, 0.2364, 0.9649, 0.2364, 0.9649, 0.2364, 0.8595, 0.2364, 0.8595, 0.1988, 0.8595, 0.1988, 0.9785, 0.1988, 0.9649, 0.2364, 0.8595, 0.1988, 0.9789, 0.1353, 0.9785, 0.1988, 0.9789, 0.1353, 0.8595, 0.1988, 0.5312, 0.1988, 0.5312, 0.1988, 0.5194, 0.1353, 0.9789, 0.1353, 0.5312, 0.1988, 0.4844, 0.1984, 0.5194, 0.1353, 0.4844, 0.1984, 0.485, 0.1679, 0.5194, 0.1353, 0.485, 0.1679, 0.4824, 0.1223, 0.5194, 0.1353, 0.002388, 0.4237, 0.04453, 0.4315, 0.04246, 0.4237, 0.04788, 0.4408, 0.04453, 0.4315, 0.002388, 0.4237, 0.002388, 0.4237, 0.002388, 0.4592, 0.04788, 0.4408, 0.002388, 0.4592, 0.04915, 0.4592, 0.04788, 0.4408, 0.002388, 0.4592, 0.04822, 0.4758, 0.04915, 0.4592, 0.04822, 0.4758, 0.002388, 0.4592, 0.002388, 0.4758, 0.002388, 0.4758, 0.002388, 0.4887, 0.04822, 0.4758, 0.04907, 0.4887, 0.04822, 0.4758, 0.002388, 0.4887, 0.002388, 0.4887, 0.04798, 0.4947, 0.04907, 0.4887, 0.04798, 0.4947, 0.002388, 0.4887, 0.002388, 0.4947, 0.002388, 0.4947, 0.002388, 0.5282, 0.04798, 0.4947, 0.05014, 0.5282, 0.04798, 0.4947, 0.002388, 0.5282, 0.002388, 0.5282, 0.002388, 0.5324, 0.05014, 0.5282, 0.05123, 0.5324, 0.05014, 0.5282, 0.002388, 0.5324, 0.002388, 0.5324, 0.05162, 0.538, 0.05123, 0.5324, 0.002388, 0.5324, 0.04958, 0.5406, 0.05162, 0.538, 0.04958, 0.5406, 0.002388, 0.5324, 0.002388, 0.5406, 0.3473, 0.1258, 0.312, 0.1398, 0.3467, 0.1042, 0.2894, 0.08671, 0.3467, 0.1042, 0.312, 0.1398, 0.3467, 0.1042, 0.2894, 0.08671, 0.3336, 0.08531, 0.2894, 0.08671, 0.2769, 0.04691, 0.3336, 0.08531, 0.3053, 0.004821, 0.3763, 0.004821, 0.3763, 0.04174, 0.3053, 0.04174, 0.3053, 0.004821, 0.3763, 0.04174, 0.2425, 0.004821, 0.3053, 0.004821, 0.3053, 0.04174, 0.2425, 0.04174, 0.2425, 0.004821, 0.3053, 0.04174, 0.2208, 0.004821, 0.2425, 0.004821, 0.2425, 0.04174, 0.2208, 0.04174, 0.2208, 0.004821, 0.2425, 0.04174, 0.1958, 0.004821, 0.2208, 0.004821, 0.2208, 0.04174, 0.1958, 0.04174, 0.1958, 0.004821, 0.2208, 0.04174, 0.1063, 0.004821, 0.1958, 0.004821, 0.1958, 0.04174, 0.1063, 0.04174, 0.1063, 0.004821, 0.1958, 0.04174, 0.005833, 0.004821, 0.1063, 0.004821, 0.1063, 0.04174, 0.005833, 0.04174, 0.005833, 0.004821, 0.1063, 0.04174, 0.02854, 0.9259, 0.03462, 0.8923, 0.04847, 0.8923, 0.04239, 0.9259, 0.02854, 0.9259, 0.04847, 0.8923, 0.02956, 0.9486, 0.02854, 0.9259, 0.04239, 0.9259, 0.04341, 0.9486, 0.02956, 0.9486, 0.04239, 0.9259, 0.03715, 0.9956, 0.02956, 0.9486, 0.04341, 0.9486, 0.051, 0.9956, 0.03715, 0.9956, 0.04341, 0.9486, 0.01741, 0.922, 0.01892, 0.9956, 0.005076, 0.9956, 0.003557, 0.922, 0.01741, 0.922, 0.005076, 0.9956, 0.02753, 0.8982, 0.01741, 0.922, 0.003557, 0.922, 0.01368, 0.8982, 0.02753, 0.8982, 0.003557, 0.922, 0.03462, 0.8923, 0.02753, 0.8982, 0.01368, 0.8982, 0.02077, 0.8923, 0.03462, 0.8923, 0.01368, 0.8982, 0.002388, 0.4889, 0.04822, 0.4757, 0.04906, 0.4889, 0.04906, 0.4889, 0.04798, 0.4947, 0.002388, 0.4889, 0.002388, 0.4947, 0.002388, 0.4889, 0.04798, 0.4947, 0.04798, 0.4947, 0.002388, 0.5282, 0.002388, 0.4947, 0.002388, 0.5282, 0.04798, 0.4947, 0.05014, 0.5282, 0.05014, 0.5282, 0.002388, 0.5325, 0.002388, 0.5282, 0.002388, 0.5325, 0.05014, 0.5282, 0.05123, 0.5325, 0.002388, 0.5325, 0.05123, 0.5325, 0.002388, 0.5408, 0.05163, 0.5381, 0.002388, 0.5408, 0.05123, 0.5325, 0.1569, 0.4307, 0.3129, 0.4309, 0.1569, 0.4307, 0.1569, 0.4307, 0.3129, 0.4309, 0.3129, 0.4311, 0.2795, 0.217, 0.3129, 0.4311, 0.3129, 0.4309, 0.3129, 0.4311, 0.2795, 0.217, 0.1235, 0.2167, 0.1235, 0.2167, 0.1569, 0.4307, 0.3129, 0.4311, 0.1569, 0.4307, 0.1235, 0.2167, 0.1235, 0.2167, 0.1235, 0.2167, 0.1569, 0.4307, 0.1569, 0.4307, 0.1569, 0.4307, 0.1235, 0.2167, 0.2794, 0.2169, 0.2794, 0.2169, 0.3129, 0.4309, 0.1569, 0.4307, 0.3129, 0.4309, 0.2794, 0.2169, 0.2795, 0.217, 0.4331, 0.7046, 0.9945, 0.7046, 0.4331, 0.7502, 0.9945, 0.7046, 0.9945, 0.7502, 0.4331, 0.7502, 0.846, 0.2773, 0.846, 0.2098, 0.5069, 0.2773, 0.846, 0.2098, 0.5069, 0.2098, 0.5069, 0.2773, 0.1099, 0.8459, 0.1128, 0.8459, 0.1099, 0.9911, 0.1128, 0.8459, 0.1128, 0.9911, 0.1099, 0.9911, 0.09299, 0.8459, 0.1099, 0.8459, 0.09299, 0.9911, 0.1099, 0.8459, 0.1099, 0.9911, 0.09299, 0.9911, 0.7035, 0.8403, 0.7035, 0.8667, 1.0, 0.8406, 0.7035, 0.8667, 0.9994, 0.8664, 1.0, 0.8406, 0.7035, 0.8667, 0.7035, 0.9566, 0.9994, 0.8664, 0.7035, 0.9566, 0.9994, 0.9568, 0.9994, 0.8664, 0.312, 0.1398, 0.1917, 0.1398, 0.2894, 0.08671, 0.2126, 0.06087, 0.2894, 0.08671, 0.1917, 0.1398, 0.1917, 0.1398, 0.1656, 0.1229, 0.2126, 0.06087, 0.186, 0.06297, 0.2126, 0.06087, 0.1656, 0.1229, 0.186, 0.06297, 0.1656, 0.1229, 0.1688, 0.07624, 0.1586, 0.09806, 0.1688, 0.07624, 0.1656, 0.1229, 0.5647, 0.1603, 0.5647, 0.1693, 0.9331, 0.1603, 0.5647, 0.1693, 0.9331, 0.1693, 0.9331, 0.1603, 0.4894, 0.2976, 0.5448, 0.2976, 0.5313, 0.3235, 0.5448, 0.2976, 0.5448, 0.32, 0.5313, 0.3235, 0.5448, 0.32, 0.5448, 0.2976, 0.5313, 0.3235, 0.5448, 0.2976, 0.4894, 0.2976, 0.5313, 0.3235, 0.4894, 0.309, 0.4894, 0.2976, 0.5313, 0.3348, 0.4894, 0.2976, 0.5313, 0.3235, 0.5313, 0.3348, 0.5313, 0.3348, 0.5313, 0.3235, 0.5448, 0.3313, 0.5313, 0.3235, 0.5448, 0.32, 0.5448, 0.3313, 0.5571, 0.32, 0.5448, 0.32, 0.5571, 0.2976, 0.5448, 0.32, 0.5448, 0.2976, 0.5571, 0.2976, 0.7928, 0.9679, 0.7928, 0.9679, 0.7928, 0.9843, 0.7928, 0.9843, 0.7928, 0.9843, 0.7928, 0.9679, 0.7928, 0.993, 0.7928, 0.9843, 0.9605, 0.993, 0.9605, 0.9843, 0.9605, 0.993, 0.7928, 0.9843, 0.9605, 0.9592, 0.9605, 0.9679, 0.7928, 0.9592, 0.7928, 0.9679, 0.7928, 0.9592, 0.9605, 0.9679, 0.8449, 0.5816, 0.8449, 0.641, 0.2378, 0.5816, 0.2378, 0.641, 0.2378, 0.5816, 0.8449, 0.641, 0.7928, 0.9843, 0.9605, 0.9843, 0.7928, 0.9679, 0.9605, 0.9679, 0.7928, 0.9679, 0.9605, 0.9843, 0.7584, 0.3292, 0.8445, 0.3294, 0.7499, 0.3595, 0.8448, 0.3591, 0.7499, 0.3595, 0.8445, 0.3294, 0.8442, 0.3293, 0.7581, 0.3292, 0.8448, 0.3591, 0.7499, 0.3595, 0.8448, 0.3591, 0.7581, 0.3292, 0.4667, 0.8335, 0.4667, 0.8121, 0.4855, 0.8173, 0.4855, 0.8173, 0.4667, 0.8121, 0.5096, 0.8173, 0.612, 0.8121, 0.529, 0.8121, 0.612, 0.8567, 0.529, 0.8335, 0.612, 0.8567, 0.529, 0.8121, 0.8445, 0.3294, 0.7584, 0.3292, 0.8447, 0.3028, 0.7759, 0.3027, 0.8447, 0.3028, 0.7584, 0.3292, 0.5096, 0.8173, 0.4667, 0.8121, 0.529, 0.8121, 0.529, 0.8121, 0.529, 0.8335, 0.5096, 0.8173, 0.529, 0.8121, 0.612, 0.8121, 0.529, 0.8335, 0.612, 0.8567, 0.529, 0.8335, 0.612, 0.8121, 0.7726, 0.9589, 0.791, 0.9589, 0.7726, 0.9801, 0.7726, 0.9801, 0.7595, 0.9801, 0.7726, 0.9589, 0.7595, 0.9589, 0.7726, 0.9589, 0.7595, 0.9801, 0.5644, 0.3354, 0.5644, 0.3055, 0.5739, 0.3354, 0.5739, 0.3055, 0.5739, 0.3354, 0.5644, 0.3055, 0.5739, 0.3354, 0.5739, 0.3055, 0.5952, 0.3354, 0.5952, 0.3055, 0.5952, 0.3354, 0.5739, 0.3055, 0.5952, 0.3354, 0.5952, 0.3055, 0.5952, 0.3354, 0.5952, 0.3055, 0.5952, 0.3354, 0.5952, 0.3055, 0.5952, 0.3354, 0.5952, 0.3055, 0.5739, 0.3354, 0.5739, 0.3055, 0.5739, 0.3354, 0.5952, 0.3055, 0.5952, 0.2964, 0.5952, 0.3055, 0.5739, 0.2964, 0.5739, 0.3055, 0.5739, 0.2964, 0.5952, 0.3055, 0.5739, 0.3354, 0.5952, 0.3354, 0.5739, 0.3354, 0.5952, 0.3354, 0.5739, 0.3354, 0.5952, 0.3354, 0.7471, 0.9707, 0.7602, 0.9707, 0.7471, 0.99, 0.7602, 0.99, 0.7471, 0.99, 0.7602, 0.9707, 0.9604, 0.9571, 0.9604, 0.9707, 0.7602, 0.9571, 0.7602, 0.9707, 0.7602, 0.9571, 0.9604, 0.9707, 0.8439, 0.5843, 0.8439, 0.6427, 0.2352, 0.5843, 0.2352, 0.6427, 0.2352, 0.5843, 0.8439, 0.6427, 0.7602, 0.99, 0.9604, 0.99, 0.7602, 0.9707, 0.9604, 0.9707, 0.7602, 0.9707, 0.9604, 0.99, 0.7385, 0.9174, 0.7385, 0.9053, 0.8004, 0.9174, 0.8004, 0.9053, 0.8004, 0.9174, 0.7385, 0.9053, 0.1427, 0.02088, 0.1427, 0.033, 0.1082, 0.02088, 0.8511, 0.7742, 0.851, 0.7667, 0.9649, 0.7667, 0.9649, 0.7667, 0.9642, 0.7742, 0.8511, 0.7742, 0.9642, 0.7742, 0.9649, 0.7667, 0.9966, 0.7703, 0.9966, 0.7703, 0.9963, 0.7762, 0.9642, 0.7742, 0.7046, 0.8114, 0.7046, 0.772, 0.8186, 0.772, 0.8186, 0.772, 0.8186, 0.8114, 0.7046, 0.8114, 0.8186, 0.8114, 0.8186, 0.772, 0.8365, 0.7787, 0.8365, 0.7787, 0.8365, 0.8046, 0.8186, 0.8114, 0.03462, 0.8923, 0.02854, 0.9259, 0.02753, 0.8982, 0.02753, 0.8982, 0.02854, 0.9259, 0.01741, 0.922, 0.02956, 0.9486, 0.01741, 0.922, 0.02854, 0.9259, 0.01892, 0.9956, 0.01741, 0.922, 0.02956, 0.9486, 0.03715, 0.9956, 0.01892, 0.9956, 0.02956, 0.9486, 0.01892, 0.9956, 0.03715, 0.9956, 0.02956, 0.9486, 0.01741, 0.922, 0.01892, 0.9956, 0.02956, 0.9486, 0.01741, 0.922, 0.02956, 0.9486, 0.02854, 0.9259, 0.02854, 0.9259, 0.02753, 0.8982, 0.01741, 0.922, 0.02854, 0.9259, 0.03462, 0.8923, 0.02753, 0.8982])
me_deagle.use_remesh_preserve_volume = False
me_deagle.use_remesh_preserve_attributes = False
me_deagle.use_mirror_vertex_groups = False
me_deagle.update()

# ---- objects
ob_deagle = bpy.data.objects.new('Deagle', me_deagle)

# ---- transforms, parenting, visibility, modifiers, constraints
ob_deagle.location = (0.0, 0.0, 0.0)
ob_deagle.lineart.crease_threshold = 0.0

# ---- collection membership
col_collection_1.objects.link(ob_deagle)

# ---- scene / render settings (as saved in the file)
scene.frame_start = 1; scene.frame_end = 250; scene.frame_set(1)
scene.render.engine = 'BLENDER_EEVEE_NEXT'
scene.render.resolution_percentage = 50
scene.render.dither_intensity = 0.0
scene.cycles.use_denoising = False
scene.cycles.samples = 128
scene.cycles.sampling_pattern = 'TABULATED_SOBOL'
scene.cycles.light_sampling_threshold = 0.0
scene.cycles.use_adaptive_sampling = False
scene.cycles.use_light_tree = False
scene.cycles.blur_glossy = 0.0
scene.cycles.sample_clamp_indirect = 0.0
scene.view_settings.view_transform = 'Standard'
bpy.context.view_layer.update()

# ---- added for rendering (the .blend has no active camera and no usable light): camera, sun
cam_auto = bpy.data.cameras.new('AutoCamera')
cam_auto.lens = 50.0
cam_auto.sensor_width = 36.0
cam_auto.clip_end = 1000.0
ob_auto_camera = bpy.data.objects.new('AutoCamera', cam_auto)
scene.collection.objects.link(ob_auto_camera)
ob_auto_camera.location = (5.62584, -6.0477, 3.37528)
ob_auto_camera.rotation_euler = (1.09748, -7.21219e-08, 0.694738)
scene.camera = ob_auto_camera
light_auto_sun = bpy.data.lights.new('AutoSun', 'SUN')
light_auto_sun.energy = 3.0
light_auto_sun.angle = 0.0523599
ob_auto_sun = bpy.data.objects.new('AutoSun', light_auto_sun)
scene.collection.objects.link(ob_auto_sun)
ob_auto_sun.rotation_euler = (0.872665, 0.174533, 0.523599)
bpy.context.view_layer.update()
